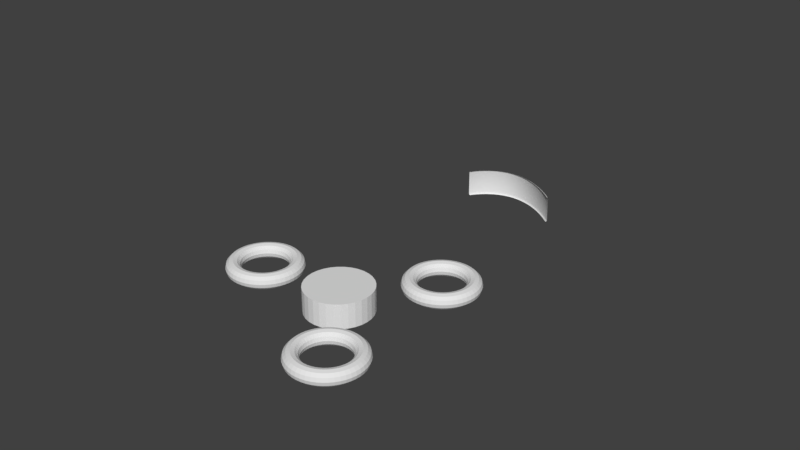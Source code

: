 # Source: FAGGOT_SPINNER.blend  (saved by Blender 2.78.0; exported with 4.5.12 LTS)
import bpy
from mathutils import Matrix  # noqa: F401  (used for matrix-valued properties, if any)

bpy.ops.wm.read_factory_settings(use_empty=True)
scene = bpy.context.scene
scene.name = 'Scene'

# ---- collections
col_collection_1 = bpy.data.collections.new('Collection 1'); scene.collection.children.link(col_collection_1)

# ---- world
world_world = bpy.data.worlds.new('World'); scene.world = world_world
world_world.color = (0.05088, 0.05088, 0.05088)
world_world.use_sun_shadow = False
world_world.sun_shadow_jitter_overblur = 0.0
world_world.cycles.sampling_method = 'MANUAL'

# ---- meshes
me_torus_001 = bpy.data.meshes.new('Torus.001')
me_torus_001.from_pydata([(1.25, 5.085, 0.1523), (1.217, 5.085, 0.2773), (1.125, 5.085, 0.3688), (1.0, 5.085, 0.4023), (0.875, 5.085, 0.3688), (0.7835, 5.085, 0.2773), (0.75, 5.085, 0.1523), (0.7835, 5.085, 0.02733), (0.875, 5.085, -0.06417), (1.0, 5.085, -0.09767), (1.125, 5.085, -0.06417), (1.217, 5.085, 0.02733), (1.239, 5.248, 0.1523), (1.206, 5.244, 0.2773), (1.115, 5.232, 0.3688), (0.9914, 5.215, 0.4023), (0.8675, 5.199, 0.3688), (0.7768, 5.187, 0.2773), (0.7436, 5.183, 0.1523), (0.7768, 5.187, 0.02733), (0.8675, 5.199, -0.06417), (0.9914, 5.215, -0.09767), (1.115, 5.232, -0.06417), (1.206, 5.244, 0.02733), (1.207, 5.408, 0.1523), (1.175, 5.4, 0.2773), (1.087, 5.376, 0.3688), (0.9659, 5.344, 0.4023), (0.8452, 5.311, 0.3688), (0.7568, 5.288, 0.2773), (0.7244, 5.279, 0.1523), (0.7568, 5.288, 0.02733), (0.8452, 5.311, -0.06417), (0.9659, 5.344, -0.09767), (1.087, 5.376, -0.06417), (1.175, 5.4, 0.02733), (1.155, 5.563, 0.1523), (1.124, 5.55, 0.2773), (1.039, 5.515, 0.3688), (0.9239, 5.467, 0.4023), (0.8084, 5.42, 0.3688), (0.7239, 5.385, 0.2773), (0.6929, 5.372, 0.1523), (0.7239, 5.385, 0.02733), (0.8084, 5.42, -0.06417), (0.9239, 5.467, -0.09767), (1.039, 5.515, -0.06417), (1.124, 5.55, 0.02733), (1.083, 5.71, 0.1523), (1.054, 5.693, 0.2773), (0.9743, 5.647, 0.3688), (0.866, 5.585, 0.4023), (0.7578, 5.522, 0.3688), (0.6785, 5.476, 0.2773), (0.6495, 5.46, 0.1523), (0.6785, 5.476, 0.02733), (0.7578, 5.522, -0.06417), (0.866, 5.585, -0.09767), (0.9743, 5.647, -0.06417), (1.054, 5.693, 0.02733), (0.9917, 5.846, 0.1523), (0.9651, 5.825, 0.2773), (0.8925, 5.77, 0.3688), (0.7934, 5.694, 0.4023), (0.6942, 5.617, 0.3688), (0.6216, 5.562, 0.2773), (0.595, 5.541, 0.1523), (0.6216, 5.562, 0.02733), (0.6942, 5.617, -0.06417), (0.7934, 5.694, -0.09767), (0.8925, 5.77, -0.06417), (0.9651, 5.825, 0.02733), (0.8839, 5.969, 0.1523), (0.8602, 5.945, 0.2773), (0.7955, 5.88, 0.3688), (0.7071, 5.792, 0.4023), (0.6187, 5.703, 0.3688), (0.554, 5.639, 0.2773), (0.5303, 5.615, 0.1523), (0.554, 5.639, 0.02733), (0.6187, 5.703, -0.06417), (0.7071, 5.792, -0.09767), (0.7955, 5.88, -0.06417), (0.8602, 5.945, 0.02733), (0.761, 6.076, 0.1523), (0.7406, 6.05, 0.2773), (0.6849, 5.977, 0.3688), (0.6088, 5.878, 0.4023), (0.5327, 5.779, 0.3688), (0.477, 5.706, 0.2773), (0.4566, 5.68, 0.1523), (0.477, 5.706, 0.02733), (0.5327, 5.779, -0.06417), (0.6088, 5.878, -0.09767), (0.6849, 5.977, -0.06417), (0.7406, 6.05, 0.02733), (0.625, 6.167, 0.1523), (0.6083, 6.138, 0.2773), (0.5625, 6.059, 0.3688), (0.5, 5.951, 0.4023), (0.4375, 5.843, 0.3688), (0.3917, 5.763, 0.2773), (0.375, 5.734, 0.1523), (0.3917, 5.763, 0.02733), (0.4375, 5.843, -0.06417), (0.5, 5.951, -0.09767), (0.5625, 6.059, -0.06417), (0.6083, 6.138, 0.02733), (0.4784, 6.24, 0.1523), (0.4655, 6.209, 0.2773), (0.4305, 6.124, 0.3688), (0.3827, 6.009, 0.4023), (0.3348, 5.893, 0.3688), (0.2998, 5.809, 0.2773), (0.287, 5.778, 0.1523), (0.2998, 5.809, 0.02733), (0.3348, 5.893, -0.06417), (0.3827, 6.009, -0.09767), (0.4305, 6.124, -0.06417), (0.4655, 6.209, 0.02733), (0.3235, 6.292, 0.1523), (0.3149, 6.26, 0.2773), (0.2912, 6.171, 0.3688), (0.2588, 6.051, 0.4023), (0.2265, 5.93, 0.3688), (0.2028, 5.842, 0.2773), (0.1941, 5.809, 0.1523), (0.2028, 5.842, 0.02733), (0.2265, 5.93, -0.06417), (0.2588, 6.051, -0.09767), (0.2912, 6.171, -0.06417), (0.3149, 6.26, 0.02733), (0.1632, 6.324, 0.1523), (0.1588, 6.291, 0.2773), (0.1468, 6.2, 0.3688), (0.1305, 6.076, 0.4023), (0.1142, 5.952, 0.3688), (0.1023, 5.862, 0.2773), (0.09789, 5.828, 0.1523), (0.1023, 5.862, 0.02733), (0.1142, 5.952, -0.06417), (0.1305, 6.076, -0.09767), (0.1468, 6.2, -0.06417), (0.1588, 6.291, 0.02733), (2.98e-07, 6.335, 0.1523), (3.576e-07, 6.301, 0.2773), (3.576e-07, 6.21, 0.3688), (3.278e-07, 6.085, 0.4023), (3.278e-07, 5.96, 0.3688), (2.98e-07, 5.868, 0.2773), (3.278e-07, 5.835, 0.1523), (2.98e-07, 5.868, 0.02733), (3.278e-07, 5.96, -0.06417), (3.278e-07, 6.085, -0.09767), (3.576e-07, 6.21, -0.06417), (3.576e-07, 6.301, 0.02733), (-0.1632, 6.324, 0.1523), (-0.1588, 6.291, 0.2773), (-0.1468, 6.2, 0.3688), (-0.1305, 6.076, 0.4023), (-0.1142, 5.952, 0.3688), (-0.1023, 5.862, 0.2773), (-0.09789, 5.828, 0.1523), (-0.1023, 5.862, 0.02733), (-0.1142, 5.952, -0.06417), (-0.1305, 6.076, -0.09767), (-0.1468, 6.2, -0.06417), (-0.1588, 6.291, 0.02733), (-0.3235, 6.292, 0.1523), (-0.3149, 6.26, 0.2773), (-0.2912, 6.171, 0.3688), (-0.2588, 6.051, 0.4023), (-0.2265, 5.93, 0.3688), (-0.2028, 5.842, 0.2773), (-0.1941, 5.809, 0.1523), (-0.2028, 5.842, 0.02733), (-0.2265, 5.93, -0.06417), (-0.2588, 6.051, -0.09767), (-0.2912, 6.171, -0.06417), (-0.3149, 6.26, 0.02733), (-0.4784, 6.24, 0.1523), (-0.4655, 6.209, 0.2773), (-0.4305, 6.124, 0.3688), (-0.3827, 6.009, 0.4023), (-0.3348, 5.893, 0.3688), (-0.2998, 5.809, 0.2773), (-0.287, 5.778, 0.1523), (-0.2998, 5.809, 0.02733), (-0.3348, 5.893, -0.06417), (-0.3827, 6.009, -0.09767), (-0.4305, 6.124, -0.06417), (-0.4655, 6.209, 0.02733), (-0.625, 6.167, 0.1523), (-0.6083, 6.138, 0.2773), (-0.5625, 6.059, 0.3688), (-0.5, 5.951, 0.4023), (-0.4375, 5.843, 0.3688), (-0.3917, 5.763, 0.2773), (-0.375, 5.734, 0.1523), (-0.3917, 5.763, 0.02733), (-0.4375, 5.843, -0.06417), (-0.5, 5.951, -0.09767), (-0.5625, 6.059, -0.06417), (-0.6083, 6.138, 0.02733), (-0.761, 6.076, 0.1523), (-0.7406, 6.05, 0.2773), (-0.6849, 5.977, 0.3688), (-0.6088, 5.878, 0.4023), (-0.5327, 5.779, 0.3688), (-0.477, 5.706, 0.2773), (-0.4566, 5.68, 0.1523), (-0.477, 5.706, 0.02733), (-0.5327, 5.779, -0.06417), (-0.6088, 5.878, -0.09767), (-0.6849, 5.977, -0.06417), (-0.7406, 6.05, 0.02733), (-0.8839, 5.969, 0.1523), (-0.8602, 5.945, 0.2773), (-0.7955, 5.88, 0.3688), (-0.7071, 5.792, 0.4023), (-0.6187, 5.703, 0.3688), (-0.554, 5.639, 0.2773), (-0.5303, 5.615, 0.1523), (-0.554, 5.639, 0.02733), (-0.6187, 5.703, -0.06417), (-0.7071, 5.792, -0.09767), (-0.7955, 5.88, -0.06417), (-0.8602, 5.945, 0.02733), (-0.9917, 5.846, 0.1523), (-0.9651, 5.825, 0.2773), (-0.8925, 5.77, 0.3688), (-0.7934, 5.694, 0.4023), (-0.6942, 5.617, 0.3688), (-0.6216, 5.562, 0.2773), (-0.595, 5.541, 0.1523), (-0.6216, 5.562, 0.02733), (-0.6942, 5.617, -0.06417), (-0.7934, 5.694, -0.09767), (-0.8925, 5.77, -0.06417), (-0.9651, 5.825, 0.02733), (-1.083, 5.71, 0.1523), (-1.054, 5.693, 0.2773), (-0.9743, 5.647, 0.3688), (-0.866, 5.585, 0.4023), (-0.7578, 5.522, 0.3688), (-0.6785, 5.476, 0.2773), (-0.6495, 5.46, 0.1523), (-0.6785, 5.476, 0.02733), (-0.7578, 5.522, -0.06417), (-0.866, 5.585, -0.09767), (-0.9743, 5.647, -0.06417), (-1.054, 5.693, 0.02733), (-1.155, 5.563, 0.1523), (-1.124, 5.55, 0.2773), (-1.039, 5.515, 0.3688), (-0.9239, 5.467, 0.4023), (-0.8084, 5.42, 0.3688), (-0.7239, 5.385, 0.2773), (-0.6929, 5.372, 0.1523), (-0.7239, 5.385, 0.02733), (-0.8084, 5.42, -0.06417), (-0.9239, 5.467, -0.09767), (-1.039, 5.515, -0.06417), (-1.124, 5.55, 0.02733), (-1.207, 5.408, 0.1523), (-1.175, 5.4, 0.2773), (-1.087, 5.376, 0.3688), (-0.9659, 5.344, 0.4023), (-0.8452, 5.311, 0.3688), (-0.7568, 5.288, 0.2773), (-0.7244, 5.279, 0.1523), (-0.7568, 5.288, 0.02733), (-0.8452, 5.311, -0.06417), (-0.9659, 5.344, -0.09767), (-1.087, 5.376, -0.06417), (-1.175, 5.4, 0.02733), (-1.239, 5.248, 0.1523), (-1.206, 5.244, 0.2773), (-1.115, 5.232, 0.3688), (-0.9914, 5.215, 0.4023), (-0.8675, 5.199, 0.3688), (-0.7768, 5.187, 0.2773), (-0.7436, 5.183, 0.1523), (-0.7768, 5.187, 0.02733), (-0.8675, 5.199, -0.06417), (-0.9914, 5.215, -0.09767), (-1.115, 5.232, -0.06417), (-1.206, 5.244, 0.02733), (-1.25, 5.085, 0.1523), (-1.217, 5.085, 0.2773), (-1.125, 5.085, 0.3688), (-1.0, 5.085, 0.4023), (-0.875, 5.085, 0.3688), (-0.7835, 5.085, 0.2773), (-0.75, 5.085, 0.1523), (-0.7835, 5.085, 0.02733), (-0.875, 5.085, -0.06417), (-1.0, 5.085, -0.09767), (-1.125, 5.085, -0.06417), (-1.217, 5.085, 0.02733), (-1.239, 4.922, 0.1523), (-1.206, 4.926, 0.2773), (-1.115, 4.938, 0.3688), (-0.9914, 4.954, 0.4023), (-0.8675, 4.971, 0.3688), (-0.7768, 4.982, 0.2773), (-0.7436, 4.987, 0.1523), (-0.7768, 4.982, 0.02733), (-0.8675, 4.971, -0.06417), (-0.9914, 4.954, -0.09767), (-1.115, 4.938, -0.06417), (-1.206, 4.926, 0.02733), (-1.207, 4.761, 0.1523), (-1.175, 4.77, 0.2773), (-1.087, 4.794, 0.3688), (-0.9659, 4.826, 0.4023), (-0.8452, 4.858, 0.3688), (-0.7568, 4.882, 0.2773), (-0.7244, 4.891, 0.1523), (-0.7568, 4.882, 0.02733), (-0.8452, 4.858, -0.06417), (-0.9659, 4.826, -0.09767), (-1.087, 4.794, -0.06417), (-1.175, 4.77, 0.02733), (-1.155, 4.606, 0.1523), (-1.124, 4.619, 0.2773), (-1.039, 4.654, 0.3688), (-0.9239, 4.702, 0.4023), (-0.8084, 4.75, 0.3688), (-0.7239, 4.785, 0.2773), (-0.6929, 4.798, 0.1523), (-0.7239, 4.785, 0.02733), (-0.8084, 4.75, -0.06417), (-0.9239, 4.702, -0.09767), (-1.039, 4.654, -0.06417), (-1.124, 4.619, 0.02733), (-1.083, 4.46, 0.1523), (-1.054, 4.476, 0.2773), (-0.9743, 4.522, 0.3688), (-0.866, 4.585, 0.4023), (-0.7578, 4.647, 0.3688), (-0.6785, 4.693, 0.2773), (-0.6495, 4.71, 0.1523), (-0.6785, 4.693, 0.02733), (-0.7578, 4.647, -0.06417), (-0.866, 4.585, -0.09767), (-0.9743, 4.522, -0.06417), (-1.054, 4.476, 0.02733), (-0.9917, 4.324, 0.1523), (-0.9651, 4.344, 0.2773), (-0.8925, 4.4, 0.3688), (-0.7934, 4.476, 0.4023), (-0.6942, 4.552, 0.3688), (-0.6216, 4.608, 0.2773), (-0.595, 4.628, 0.1523), (-0.6216, 4.608, 0.02733), (-0.6942, 4.552, -0.06417), (-0.7934, 4.476, -0.09767), (-0.8925, 4.4, -0.06417), (-0.9651, 4.344, 0.02733), (-0.8839, 4.201, 0.1523), (-0.8602, 4.225, 0.2773), (-0.7955, 4.289, 0.3688), (-0.7071, 4.378, 0.4023), (-0.6187, 4.466, 0.3688), (-0.554, 4.531, 0.2773), (-0.5303, 4.554, 0.1523), (-0.554, 4.531, 0.02733), (-0.6187, 4.466, -0.06417), (-0.7071, 4.378, -0.09767), (-0.7955, 4.289, -0.06417), (-0.8602, 4.225, 0.02733), (-0.761, 4.093, 0.1523), (-0.7406, 4.12, 0.2773), (-0.6849, 4.192, 0.3688), (-0.6088, 4.291, 0.4023), (-0.5327, 4.391, 0.3688), (-0.477, 4.463, 0.2773), (-0.4566, 4.49, 0.1523), (-0.477, 4.463, 0.02733), (-0.5327, 4.391, -0.06417), (-0.6088, 4.291, -0.09767), (-0.6849, 4.192, -0.06417), (-0.7406, 4.12, 0.02733), (-0.625, 4.002, 0.1523), (-0.6083, 4.031, 0.2773), (-0.5625, 4.11, 0.3688), (-0.5, 4.219, 0.4023), (-0.4375, 4.327, 0.3688), (-0.3917, 4.406, 0.2773), (-0.375, 4.435, 0.1523), (-0.3917, 4.406, 0.02733), (-0.4375, 4.327, -0.06417), (-0.5, 4.219, -0.09767), (-0.5625, 4.11, -0.06417), (-0.6083, 4.031, 0.02733), (-0.4784, 3.93, 0.1523), (-0.4655, 3.961, 0.2773), (-0.4305, 4.045, 0.3688), (-0.3827, 4.161, 0.4023), (-0.3348, 4.276, 0.3688), (-0.2998, 4.361, 0.2773), (-0.287, 4.392, 0.1523), (-0.2998, 4.361, 0.02733), (-0.3348, 4.276, -0.06417), (-0.3827, 4.161, -0.09767), (-0.4305, 4.045, -0.06417), (-0.4655, 3.961, 0.02733), (-0.3235, 3.877, 0.1523), (-0.3149, 3.91, 0.2773), (-0.2912, 3.998, 0.3688), (-0.2588, 4.119, 0.4023), (-0.2265, 4.24, 0.3688), (-0.2028, 4.328, 0.2773), (-0.1941, 4.36, 0.1523), (-0.2028, 4.328, 0.02733), (-0.2265, 4.24, -0.06417), (-0.2588, 4.119, -0.09767), (-0.2912, 3.998, -0.06417), (-0.3149, 3.91, 0.02733), (-0.1632, 3.845, 0.1523), (-0.1588, 3.879, 0.2773), (-0.1468, 3.969, 0.3688), (-0.1305, 4.093, 0.4023), (-0.1142, 4.217, 0.3688), (-0.1023, 4.308, 0.2773), (-0.09789, 4.341, 0.1523), (-0.1023, 4.308, 0.02733), (-0.1142, 4.217, -0.06417), (-0.1305, 4.093, -0.09767), (-0.1468, 3.969, -0.06417), (-0.1588, 3.879, 0.02733), (2.98e-07, 3.835, 0.1523), (3.576e-07, 3.868, 0.2773), (3.576e-07, 3.96, 0.3688), (3.278e-07, 4.085, 0.4023), (3.278e-07, 4.21, 0.3688), (2.98e-07, 4.301, 0.2773), (3.278e-07, 4.335, 0.1523), (2.98e-07, 4.301, 0.02733), (3.278e-07, 4.21, -0.06417), (3.278e-07, 4.085, -0.09767), (3.576e-07, 3.96, -0.06417), (3.576e-07, 3.868, 0.02733), (0.1632, 3.845, 0.1523), (0.1588, 3.879, 0.2773), (0.1468, 3.969, 0.3688), (0.1305, 4.093, 0.4023), (0.1142, 4.217, 0.3688), (0.1023, 4.308, 0.2773), (0.09789, 4.341, 0.1523), (0.1023, 4.308, 0.02733), (0.1142, 4.217, -0.06417), (0.1305, 4.093, -0.09767), (0.1468, 3.969, -0.06417), (0.1588, 3.879, 0.02733), (0.3235, 3.877, 0.1523), (0.3149, 3.91, 0.2773), (0.2912, 3.998, 0.3688), (0.2588, 4.119, 0.4023), (0.2265, 4.24, 0.3688), (0.2028, 4.328, 0.2773), (0.1941, 4.36, 0.1523), (0.2028, 4.328, 0.02733), (0.2265, 4.24, -0.06417), (0.2588, 4.119, -0.09767), (0.2912, 3.998, -0.06417), (0.3149, 3.91, 0.02733), (0.4784, 3.93, 0.1523), (0.4655, 3.961, 0.2773), (0.4305, 4.045, 0.3688), (0.3827, 4.161, 0.4023), (0.3348, 4.276, 0.3688), (0.2998, 4.361, 0.2773), (0.287, 4.392, 0.1523), (0.2998, 4.361, 0.02733), (0.3348, 4.276, -0.06417), (0.3827, 4.161, -0.09767), (0.4305, 4.045, -0.06417), (0.4655, 3.961, 0.02733), (0.625, 4.002, 0.1523), (0.6083, 4.031, 0.2773), (0.5625, 4.11, 0.3688), (0.5, 4.219, 0.4023), (0.4375, 4.327, 0.3688), (0.3917, 4.406, 0.2773), (0.375, 4.435, 0.1523), (0.3917, 4.406, 0.02733), (0.4375, 4.327, -0.06417), (0.5, 4.219, -0.09767), (0.5625, 4.11, -0.06417), (0.6083, 4.031, 0.02733), (0.761, 4.093, 0.1523), (0.7406, 4.12, 0.2773), (0.6849, 4.192, 0.3688), (0.6088, 4.291, 0.4023), (0.5327, 4.391, 0.3688), (0.477, 4.463, 0.2773), (0.4566, 4.49, 0.1523), (0.477, 4.463, 0.02733), (0.5327, 4.391, -0.06417), (0.6088, 4.291, -0.09767), (0.6849, 4.192, -0.06417), (0.7406, 4.12, 0.02733), (0.8839, 4.201, 0.1523), (0.8602, 4.225, 0.2773), (0.7955, 4.289, 0.3688), (0.7071, 4.378, 0.4023), (0.6187, 4.466, 0.3688), (0.554, 4.531, 0.2773), (0.5303, 4.554, 0.1523), (0.554, 4.531, 0.02733), (0.6187, 4.466, -0.06417), (0.7071, 4.378, -0.09767), (0.7955, 4.289, -0.06417), (0.8602, 4.225, 0.02733), (0.9917, 4.324, 0.1523), (0.9651, 4.344, 0.2773), (0.8925, 4.4, 0.3688), (0.7934, 4.476, 0.4023), (0.6942, 4.552, 0.3688), (0.6216, 4.608, 0.2773), (0.595, 4.628, 0.1523), (0.6216, 4.608, 0.02733), (0.6942, 4.552, -0.06417), (0.7934, 4.476, -0.09767), (0.8925, 4.4, -0.06417), (0.9651, 4.344, 0.02733), (1.083, 4.46, 0.1523), (1.054, 4.476, 0.2773), (0.9743, 4.522, 0.3688), (0.866, 4.585, 0.4023), (0.7578, 4.647, 0.3688), (0.6785, 4.693, 0.2773), (0.6495, 4.71, 0.1523), (0.6785, 4.693, 0.02733), (0.7578, 4.647, -0.06417), (0.866, 4.585, -0.09767), (0.9743, 4.522, -0.06417), (1.054, 4.476, 0.02733), (1.155, 4.606, 0.1523), (1.124, 4.619, 0.2773), (1.039, 4.654, 0.3688), (0.9239, 4.702, 0.4023), (0.8084, 4.75, 0.3688), (0.7239, 4.785, 0.2773), (0.6929, 4.798, 0.1523), (0.7239, 4.785, 0.02733), (0.8084, 4.75, -0.06417), (0.9239, 4.702, -0.09767), (1.039, 4.654, -0.06417), (1.124, 4.619, 0.02733), (1.207, 4.761, 0.1523), (1.175, 4.77, 0.2773), (1.087, 4.794, 0.3688), (0.9659, 4.826, 0.4023), (0.8452, 4.858, 0.3688), (0.7568, 4.882, 0.2773), (0.7244, 4.891, 0.1523), (0.7568, 4.882, 0.02733), (0.8452, 4.858, -0.06417), (0.9659, 4.826, -0.09767), (1.087, 4.794, -0.06417), (1.175, 4.77, 0.02733), (1.239, 4.922, 0.1523), (1.206, 4.926, 0.2773), (1.115, 4.938, 0.3688), (0.9914, 4.954, 0.4023), (0.8675, 4.971, 0.3688), (0.7768, 4.982, 0.2773), (0.7436, 4.987, 0.1523), (0.7768, 4.982, 0.02733), (0.8675, 4.971, -0.06417), (0.9914, 4.954, -0.09767), (1.115, 4.938, -0.06417), (1.206, 4.926, 0.02733), (-1.825, 3.587, -0.2391), (-1.825, 3.587, 0.5937), (-1.609, 3.566, -0.2391), (-1.609, 3.566, 0.5937), (-1.401, 3.503, -0.2391), (-1.401, 3.503, 0.5937), (-1.209, 3.4, -0.2391), (-1.209, 3.4, 0.5937), (-1.041, 3.262, -0.2391), (-1.041, 3.262, 0.5937), (-0.9027, 3.094, -0.2391), (-0.9027, 3.094, 0.5937), (-0.8002, 2.902, -0.2391), (-0.8002, 2.902, 0.5937), (-0.737, 2.694, -0.2391), (-0.737, 2.694, 0.5937), (-0.7157, 2.478, -0.2391), (-0.7157, 2.478, 0.5937), (-0.737, 2.261, -0.2391), (-0.737, 2.261, 0.5937), (-0.8002, 2.053, -0.2391), (-0.8002, 2.053, 0.5937), (-0.9027, 1.861, -0.2391), (-0.9027, 1.861, 0.5937), (-1.041, 1.693, -0.2391), (-1.041, 1.693, 0.5937), (-1.209, 1.555, -0.2391), (-1.209, 1.555, 0.5937), (-1.401, 1.452, -0.2391), (-1.401, 1.452, 0.5937), (-1.609, 1.389, -0.2391), (-1.609, 1.389, 0.5937), (-1.825, 1.368, -0.2391), (-1.825, 1.368, 0.5937), (-2.042, 1.389, -0.2391), (-2.042, 1.389, 0.5937), (-2.25, 1.452, -0.2391), (-2.25, 1.452, 0.5937), (-2.442, 1.555, -0.2391), (-2.442, 1.555, 0.5937), (-2.61, 1.693, -0.2391), (-2.61, 1.693, 0.5937), (-2.748, 1.861, -0.2391), (-2.748, 1.861, 0.5937), (-2.851, 2.053, -0.2391), (-2.851, 2.053, 0.5937), (-2.914, 2.261, -0.2391), (-2.914, 2.261, 0.5937), (-2.935, 2.478, -0.2391), (-2.935, 2.478, 0.5937), (-2.914, 2.694, -0.2391), (-2.914, 2.694, 0.5937), (-2.851, 2.902, -0.2391), (-2.851, 2.902, 0.5937), (-2.748, 3.094, -0.2391), (-2.748, 3.094, 0.5937), (-2.61, 3.262, -0.2391), (-2.61, 3.262, 0.5937), (-2.442, 3.4, -0.2391), (-2.442, 3.4, 0.5937), (-2.25, 3.503, -0.2391), (-2.25, 3.503, 0.5937), (-2.042, 3.566, -0.2391), (-2.042, 3.566, 0.5937), (1.25, 0.0, 0.1521), (1.217, 0.0, 0.2771), (1.125, 0.0, 0.3686), (1.0, 0.0, 0.4021), (0.875, 0.0, 0.3686), (0.7835, 0.0, 0.2771), (0.75, 0.0, 0.1521), (0.7835, 0.0, 0.02707), (0.875, 0.0, -0.06444), (1.0, 0.0, -0.09793), (1.125, 0.0, -0.06444), (1.217, 0.0, 0.02707), (1.239, 0.1632, 0.1521), (1.206, 0.1588, 0.2771), (1.115, 0.1468, 0.3686), (0.9914, 0.1305, 0.4021), (0.8675, 0.1142, 0.3686), (0.7768, 0.1023, 0.2771), (0.7436, 0.09789, 0.1521), (0.7768, 0.1023, 0.02707), (0.8675, 0.1142, -0.06444), (0.9914, 0.1305, -0.09793), (1.115, 0.1468, -0.06444), (1.206, 0.1588, 0.02707), (1.207, 0.3235, 0.1521), (1.175, 0.3149, 0.2771), (1.087, 0.2912, 0.3686), (0.9659, 0.2588, 0.4021), (0.8452, 0.2265, 0.3686), (0.7568, 0.2028, 0.2771), (0.7244, 0.1941, 0.1521), (0.7568, 0.2028, 0.02707), (0.8452, 0.2265, -0.06444), (0.9659, 0.2588, -0.09793), (1.087, 0.2912, -0.06444), (1.175, 0.3149, 0.02707), (1.155, 0.4784, 0.1521), (1.124, 0.4655, 0.2771), (1.039, 0.4305, 0.3686), (0.9239, 0.3827, 0.4021), (0.8084, 0.3348, 0.3686), (0.7239, 0.2998, 0.2771), (0.6929, 0.287, 0.1521), (0.7239, 0.2998, 0.02707), (0.8084, 0.3348, -0.06444), (0.9239, 0.3827, -0.09793), (1.039, 0.4305, -0.06444), (1.124, 0.4655, 0.02707), (1.083, 0.625, 0.1521), (1.054, 0.6083, 0.2771), (0.9743, 0.5625, 0.3686), (0.866, 0.5, 0.4021), (0.7578, 0.4375, 0.3686), (0.6785, 0.3917, 0.2771), (0.6495, 0.375, 0.1521), (0.6785, 0.3917, 0.02707), (0.7578, 0.4375, -0.06444), (0.866, 0.5, -0.09793), (0.9743, 0.5625, -0.06444), (1.054, 0.6083, 0.02707), (0.9917, 0.761, 0.1521), (0.9651, 0.7406, 0.2771), (0.8925, 0.6849, 0.3686), (0.7934, 0.6088, 0.4021), (0.6942, 0.5327, 0.3686), (0.6216, 0.477, 0.2771), (0.595, 0.4566, 0.1521), (0.6216, 0.477, 0.02707), (0.6942, 0.5327, -0.06444), (0.7934, 0.6088, -0.09793), (0.8925, 0.6849, -0.06444), (0.9651, 0.7406, 0.02707), (0.8839, 0.8839, 0.1521), (0.8602, 0.8602, 0.2771), (0.7955, 0.7955, 0.3686), (0.7071, 0.7071, 0.4021), (0.6187, 0.6187, 0.3686), (0.554, 0.554, 0.2771), (0.5303, 0.5303, 0.1521), (0.554, 0.554, 0.02707), (0.6187, 0.6187, -0.06444), (0.7071, 0.7071, -0.09793), (0.7955, 0.7955, -0.06444), (0.8602, 0.8602, 0.02707), (0.761, 0.9917, 0.1521), (0.7406, 0.9651, 0.2771), (0.6849, 0.8925, 0.3686), (0.6088, 0.7934, 0.4021), (0.5327, 0.6942, 0.3686), (0.477, 0.6216, 0.2771), (0.4566, 0.595, 0.1521), (0.477, 0.6216, 0.02707), (0.5327, 0.6942, -0.06444), (0.6088, 0.7934, -0.09793), (0.6849, 0.8925, -0.06444), (0.7406, 0.9651, 0.02707), (0.625, 1.083, 0.1521), (0.6083, 1.054, 0.2771), (0.5625, 0.9743, 0.3686), (0.5, 0.866, 0.4021), (0.4375, 0.7578, 0.3686), (0.3917, 0.6785, 0.2771), (0.375, 0.6495, 0.1521), (0.3917, 0.6785, 0.02707), (0.4375, 0.7578, -0.06444), (0.5, 0.866, -0.09793), (0.5625, 0.9743, -0.06444), (0.6083, 1.054, 0.02707), (0.4784, 1.155, 0.1521), (0.4655, 1.124, 0.2771), (0.4305, 1.039, 0.3686), (0.3827, 0.9239, 0.4021), (0.3348, 0.8084, 0.3686), (0.2998, 0.7239, 0.2771), (0.287, 0.6929, 0.1521), (0.2998, 0.7239, 0.02707), (0.3348, 0.8084, -0.06444), (0.3827, 0.9239, -0.09793), (0.4305, 1.039, -0.06444), (0.4655, 1.124, 0.02707), (0.3235, 1.207, 0.1521), (0.3149, 1.175, 0.2771), (0.2912, 1.087, 0.3686), (0.2588, 0.9659, 0.4021), (0.2265, 0.8452, 0.3686), (0.2028, 0.7568, 0.2771), (0.1941, 0.7244, 0.1521), (0.2028, 0.7568, 0.02707), (0.2265, 0.8452, -0.06444), (0.2588, 0.9659, -0.09793), (0.2912, 1.087, -0.06444), (0.3149, 1.175, 0.02707), (0.1632, 1.239, 0.1521), (0.1588, 1.206, 0.2771), (0.1468, 1.115, 0.3686), (0.1305, 0.9914, 0.4021), (0.1142, 0.8675, 0.3686), (0.1023, 0.7768, 0.2771), (0.09789, 0.7436, 0.1521), (0.1023, 0.7768, 0.02707), (0.1142, 0.8675, -0.06444), (0.1305, 0.9914, -0.09793), (0.1468, 1.115, -0.06444), (0.1588, 1.206, 0.02707), (5.96e-08, 1.25, 0.1521), (1.192e-07, 1.217, 0.2771), (1.192e-07, 1.125, 0.3686), (8.941e-08, 1.0, 0.4021), (8.941e-08, 0.875, 0.3686), (5.96e-08, 0.7835, 0.2771), (8.941e-08, 0.75, 0.1521), (5.96e-08, 0.7835, 0.02707), (8.941e-08, 0.875, -0.06444), (8.941e-08, 1.0, -0.09793), (1.192e-07, 1.125, -0.06444), (1.192e-07, 1.217, 0.02707), (-0.1632, 1.239, 0.1521), (-0.1588, 1.206, 0.2771), (-0.1468, 1.115, 0.3686), (-0.1305, 0.9914, 0.4021), (-0.1142, 0.8675, 0.3686), (-0.1023, 0.7768, 0.2771), (-0.09789, 0.7436, 0.1521), (-0.1023, 0.7768, 0.02707), (-0.1142, 0.8675, -0.06444), (-0.1305, 0.9914, -0.09793), (-0.1468, 1.115, -0.06444), (-0.1588, 1.206, 0.02707), (-0.3235, 1.207, 0.1521), (-0.3149, 1.175, 0.2771), (-0.2912, 1.087, 0.3686), (-0.2588, 0.9659, 0.4021), (-0.2265, 0.8452, 0.3686), (-0.2028, 0.7568, 0.2771), (-0.1941, 0.7244, 0.1521), (-0.2028, 0.7568, 0.02707), (-0.2265, 0.8452, -0.06444), (-0.2588, 0.9659, -0.09793), (-0.2912, 1.087, -0.06444), (-0.3149, 1.175, 0.02707), (-0.4784, 1.155, 0.1521), (-0.4655, 1.124, 0.2771), (-0.4305, 1.039, 0.3686), (-0.3827, 0.9239, 0.4021), (-0.3348, 0.8084, 0.3686), (-0.2998, 0.7239, 0.2771), (-0.287, 0.6929, 0.1521), (-0.2998, 0.7239, 0.02707), (-0.3348, 0.8084, -0.06444), (-0.3827, 0.9239, -0.09793), (-0.4305, 1.039, -0.06444), (-0.4655, 1.124, 0.02707), (-0.625, 1.083, 0.1521), (-0.6083, 1.054, 0.2771), (-0.5625, 0.9743, 0.3686), (-0.5, 0.866, 0.4021), (-0.4375, 0.7578, 0.3686), (-0.3917, 0.6785, 0.2771), (-0.375, 0.6495, 0.1521), (-0.3917, 0.6785, 0.02707), (-0.4375, 0.7578, -0.06444), (-0.5, 0.866, -0.09793), (-0.5625, 0.9743, -0.06444), (-0.6083, 1.054, 0.02707), (-0.761, 0.9917, 0.1521), (-0.7406, 0.9651, 0.2771), (-0.6849, 0.8925, 0.3686), (-0.6088, 0.7934, 0.4021), (-0.5327, 0.6942, 0.3686), (-0.477, 0.6216, 0.2771), (-0.4566, 0.595, 0.1521), (-0.477, 0.6216, 0.02707), (-0.5327, 0.6942, -0.06444), (-0.6088, 0.7934, -0.09793), (-0.6849, 0.8925, -0.06444), (-0.7406, 0.9651, 0.02707), (-0.8839, 0.8839, 0.1521), (-0.8602, 0.8602, 0.2771), (-0.7955, 0.7955, 0.3686), (-0.7071, 0.7071, 0.4021), (-0.6187, 0.6187, 0.3686), (-0.554, 0.554, 0.2771), (-0.5303, 0.5303, 0.1521), (-0.554, 0.554, 0.02707), (-0.6187, 0.6187, -0.06444), (-0.7071, 0.7071, -0.09793), (-0.7955, 0.7955, -0.06444), (-0.8602, 0.8602, 0.02707), (-0.9917, 0.761, 0.1521), (-0.9651, 0.7406, 0.2771), (-0.8925, 0.6849, 0.3686), (-0.7934, 0.6088, 0.4021), (-0.6942, 0.5327, 0.3686), (-0.6216, 0.477, 0.2771), (-0.595, 0.4566, 0.1521), (-0.6216, 0.477, 0.02707), (-0.6942, 0.5327, -0.06444), (-0.7934, 0.6088, -0.09793), (-0.8925, 0.6849, -0.06444), (-0.9651, 0.7406, 0.02707), (-1.083, 0.625, 0.1521), (-1.054, 0.6083, 0.2771), (-0.9743, 0.5625, 0.3686), (-0.866, 0.5, 0.4021), (-0.7578, 0.4375, 0.3686), (-0.6785, 0.3917, 0.2771), (-0.6495, 0.375, 0.1521), (-0.6785, 0.3917, 0.02707), (-0.7578, 0.4375, -0.06444), (-0.866, 0.5, -0.09793), (-0.9743, 0.5625, -0.06444), (-1.054, 0.6083, 0.02707), (-1.155, 0.4784, 0.1521), (-1.124, 0.4655, 0.2771), (-1.039, 0.4305, 0.3686), (-0.9239, 0.3827, 0.4021), (-0.8084, 0.3348, 0.3686), (-0.7239, 0.2998, 0.2771), (-0.6929, 0.287, 0.1521), (-0.7239, 0.2998, 0.02707), (-0.8084, 0.3348, -0.06444), (-0.9239, 0.3827, -0.09793), (-1.039, 0.4305, -0.06444), (-1.124, 0.4655, 0.02707), (-1.207, 0.3235, 0.1521), (-1.175, 0.3149, 0.2771), (-1.087, 0.2912, 0.3686), (-0.9659, 0.2588, 0.4021), (-0.8452, 0.2265, 0.3686), (-0.7568, 0.2028, 0.2771), (-0.7244, 0.1941, 0.1521), (-0.7568, 0.2028, 0.02707), (-0.8452, 0.2265, -0.06444), (-0.9659, 0.2588, -0.09793), (-1.087, 0.2912, -0.06444), (-1.175, 0.3149, 0.02707), (-1.239, 0.1632, 0.1521), (-1.206, 0.1588, 0.2771), (-1.115, 0.1468, 0.3686), (-0.9914, 0.1305, 0.4021), (-0.8675, 0.1142, 0.3686), (-0.7768, 0.1023, 0.2771), (-0.7436, 0.09789, 0.1521), (-0.7768, 0.1023, 0.02707), (-0.8675, 0.1142, -0.06444), (-0.9914, 0.1305, -0.09793), (-1.115, 0.1468, -0.06444), (-1.206, 0.1588, 0.02707), (-1.25, 1.093e-07, 0.1521), (-1.217, 1.064e-07, 0.2771), (-1.125, 9.835e-08, 0.3686), (-1.0, 8.742e-08, 0.4021), (-0.875, 7.649e-08, 0.3686), (-0.7835, 6.85e-08, 0.2771), (-0.75, 6.557e-08, 0.1521), (-0.7835, 6.85e-08, 0.02707), (-0.875, 7.649e-08, -0.06444), (-1.0, 8.742e-08, -0.09793), (-1.125, 9.835e-08, -0.06444), (-1.217, 1.064e-07, 0.02707), (-1.239, -0.1632, 0.1521), (-1.206, -0.1588, 0.2771), (-1.115, -0.1468, 0.3686), (-0.9914, -0.1305, 0.4021), (-0.8675, -0.1142, 0.3686), (-0.7768, -0.1023, 0.2771), (-0.7436, -0.09789, 0.1521), (-0.7768, -0.1023, 0.02707), (-0.8675, -0.1142, -0.06444), (-0.9914, -0.1305, -0.09793), (-1.115, -0.1468, -0.06444), (-1.206, -0.1588, 0.02707), (-1.207, -0.3235, 0.1521), (-1.175, -0.3149, 0.2771), (-1.087, -0.2912, 0.3686), (-0.9659, -0.2588, 0.4021), (-0.8452, -0.2265, 0.3686), (-0.7568, -0.2028, 0.2771), (-0.7244, -0.1941, 0.1521), (-0.7568, -0.2028, 0.02707), (-0.8452, -0.2265, -0.06444), (-0.9659, -0.2588, -0.09793), (-1.087, -0.2912, -0.06444), (-1.175, -0.3149, 0.02707), (-1.155, -0.4784, 0.1521), (-1.124, -0.4655, 0.2771), (-1.039, -0.4305, 0.3686), (-0.9239, -0.3827, 0.4021), (-0.8084, -0.3348, 0.3686), (-0.7239, -0.2998, 0.2771), (-0.6929, -0.287, 0.1521), (-0.7239, -0.2998, 0.02707), (-0.8084, -0.3348, -0.06444), (-0.9239, -0.3827, -0.09793), (-1.039, -0.4305, -0.06444), (-1.124, -0.4655, 0.02707), (-1.083, -0.625, 0.1521), (-1.054, -0.6083, 0.2771), (-0.9743, -0.5625, 0.3686), (-0.866, -0.5, 0.4021), (-0.7578, -0.4375, 0.3686), (-0.6785, -0.3917, 0.2771), (-0.6495, -0.375, 0.1521), (-0.6785, -0.3917, 0.02707), (-0.7578, -0.4375, -0.06444), (-0.866, -0.5, -0.09793), (-0.9743, -0.5625, -0.06444), (-1.054, -0.6083, 0.02707), (-0.9917, -0.761, 0.1521), (-0.9651, -0.7406, 0.2771), (-0.8925, -0.6849, 0.3686), (-0.7934, -0.6088, 0.4021), (-0.6942, -0.5327, 0.3686), (-0.6216, -0.477, 0.2771), (-0.595, -0.4566, 0.1521), (-0.6216, -0.477, 0.02707), (-0.6942, -0.5327, -0.06444), (-0.7934, -0.6088, -0.09793), (-0.8925, -0.6849, -0.06444), (-0.9651, -0.7406, 0.02707), (-0.8839, -0.8839, 0.1521), (-0.8602, -0.8602, 0.2771), (-0.7955, -0.7955, 0.3686), (-0.7071, -0.7071, 0.4021), (-0.6187, -0.6187, 0.3686), (-0.554, -0.554, 0.2771), (-0.5303, -0.5303, 0.1521), (-0.554, -0.554, 0.02707), (-0.6187, -0.6187, -0.06444), (-0.7071, -0.7071, -0.09793), (-0.7955, -0.7955, -0.06444), (-0.8602, -0.8602, 0.02707), (-0.761, -0.9917, 0.1521), (-0.7406, -0.9651, 0.2771), (-0.6849, -0.8925, 0.3686), (-0.6088, -0.7934, 0.4021), (-0.5327, -0.6942, 0.3686), (-0.477, -0.6216, 0.2771), (-0.4566, -0.595, 0.1521), (-0.477, -0.6216, 0.02707), (-0.5327, -0.6942, -0.06444), (-0.6088, -0.7934, -0.09793), (-0.6849, -0.8925, -0.06444), (-0.7406, -0.9651, 0.02707), (-0.625, -1.083, 0.1521), (-0.6083, -1.054, 0.2771), (-0.5625, -0.9743, 0.3686), (-0.5, -0.866, 0.4021), (-0.4375, -0.7578, 0.3686), (-0.3917, -0.6785, 0.2771), (-0.375, -0.6495, 0.1521), (-0.3917, -0.6785, 0.02707), (-0.4375, -0.7578, -0.06444), (-0.5, -0.866, -0.09793), (-0.5625, -0.9743, -0.06444), (-0.6083, -1.054, 0.02707), (-0.4784, -1.155, 0.1521), (-0.4655, -1.124, 0.2771), (-0.4305, -1.039, 0.3686), (-0.3827, -0.9239, 0.4021), (-0.3348, -0.8084, 0.3686), (-0.2998, -0.7239, 0.2771), (-0.287, -0.6929, 0.1521), (-0.2998, -0.7239, 0.02707), (-0.3348, -0.8084, -0.06444), (-0.3827, -0.9239, -0.09793), (-0.4305, -1.039, -0.06444), (-0.4655, -1.124, 0.02707), (-0.3235, -1.207, 0.1521), (-0.3149, -1.175, 0.2771), (-0.2912, -1.087, 0.3686), (-0.2588, -0.9659, 0.4021), (-0.2265, -0.8452, 0.3686), (-0.2028, -0.7568, 0.2771), (-0.1941, -0.7244, 0.1521), (-0.2028, -0.7568, 0.02707), (-0.2265, -0.8452, -0.06444), (-0.2588, -0.9659, -0.09793), (-0.2912, -1.087, -0.06444), (-0.3149, -1.175, 0.02707), (-0.1632, -1.239, 0.1521), (-0.1588, -1.206, 0.2771), (-0.1468, -1.115, 0.3686), (-0.1305, -0.9914, 0.4021), (-0.1142, -0.8675, 0.3686), (-0.1023, -0.7768, 0.2771), (-0.0979, -0.7436, 0.1521), (-0.1023, -0.7768, 0.02707), (-0.1142, -0.8675, -0.06444), (-0.1305, -0.9914, -0.09793), (-0.1468, -1.115, -0.06444), (-0.1588, -1.206, 0.02707), (5.96e-08, -1.25, 0.1521), (1.192e-07, -1.217, 0.2771), (1.192e-07, -1.125, 0.3686), (8.941e-08, -1.0, 0.4021), (8.941e-08, -0.875, 0.3686), (5.96e-08, -0.7835, 0.2771), (8.941e-08, -0.75, 0.1521), (5.96e-08, -0.7835, 0.02707), (8.941e-08, -0.875, -0.06444), (8.941e-08, -1.0, -0.09793), (1.192e-07, -1.125, -0.06444), (1.192e-07, -1.217, 0.02707), (0.1632, -1.239, 0.1521), (0.1588, -1.206, 0.2771), (0.1468, -1.115, 0.3686), (0.1305, -0.9914, 0.4021), (0.1142, -0.8675, 0.3686), (0.1023, -0.7768, 0.2771), (0.09789, -0.7436, 0.1521), (0.1023, -0.7768, 0.02707), (0.1142, -0.8675, -0.06444), (0.1305, -0.9914, -0.09793), (0.1468, -1.115, -0.06444), (0.1588, -1.206, 0.02707), (0.3235, -1.207, 0.1521), (0.3149, -1.175, 0.2771), (0.2912, -1.087, 0.3686), (0.2588, -0.9659, 0.4021), (0.2265, -0.8452, 0.3686), (0.2028, -0.7568, 0.2771), (0.1941, -0.7244, 0.1521), (0.2028, -0.7568, 0.02707), (0.2265, -0.8452, -0.06444), (0.2588, -0.9659, -0.09793), (0.2912, -1.087, -0.06444), (0.3149, -1.175, 0.02707), (0.4784, -1.155, 0.1521), (0.4655, -1.124, 0.2771), (0.4305, -1.039, 0.3686), (0.3827, -0.9239, 0.4021), (0.3348, -0.8084, 0.3686), (0.2998, -0.7239, 0.2771), (0.287, -0.6929, 0.1521), (0.2998, -0.7239, 0.02707), (0.3348, -0.8084, -0.06444), (0.3827, -0.9239, -0.09793), (0.4305, -1.039, -0.06444), (0.4655, -1.124, 0.02707), (0.625, -1.083, 0.1521), (0.6083, -1.054, 0.2771), (0.5625, -0.9743, 0.3686), (0.5, -0.866, 0.4021), (0.4375, -0.7578, 0.3686), (0.3917, -0.6785, 0.2771), (0.375, -0.6495, 0.1521), (0.3917, -0.6785, 0.02707), (0.4375, -0.7578, -0.06444), (0.5, -0.866, -0.09793), (0.5625, -0.9743, -0.06444), (0.6083, -1.054, 0.02707), (0.761, -0.9917, 0.1521), (0.7406, -0.9651, 0.2771), (0.6849, -0.8925, 0.3686), (0.6088, -0.7934, 0.4021), (0.5327, -0.6942, 0.3686), (0.477, -0.6216, 0.2771), (0.4566, -0.595, 0.1521), (0.477, -0.6216, 0.02707), (0.5327, -0.6942, -0.06444), (0.6088, -0.7934, -0.09793), (0.6849, -0.8925, -0.06444), (0.7406, -0.9651, 0.02707), (0.8839, -0.8839, 0.1521), (0.8602, -0.8602, 0.2771), (0.7955, -0.7955, 0.3686), (0.7071, -0.7071, 0.4021), (0.6187, -0.6187, 0.3686), (0.554, -0.554, 0.2771), (0.5303, -0.5303, 0.1521), (0.554, -0.554, 0.02707), (0.6187, -0.6187, -0.06444), (0.7071, -0.7071, -0.09793), (0.7955, -0.7955, -0.06444), (0.8602, -0.8602, 0.02707), (0.9917, -0.761, 0.1521), (0.9651, -0.7406, 0.2771), (0.8925, -0.6849, 0.3686), (0.7934, -0.6088, 0.4021), (0.6942, -0.5327, 0.3686), (0.6216, -0.477, 0.2771), (0.595, -0.4566, 0.1521), (0.6216, -0.477, 0.02707), (0.6942, -0.5327, -0.06444), (0.7934, -0.6088, -0.09793), (0.8925, -0.6849, -0.06444), (0.9651, -0.7406, 0.02707), (1.083, -0.625, 0.1521), (1.054, -0.6083, 0.2771), (0.9743, -0.5625, 0.3686), (0.866, -0.5, 0.4021), (0.7578, -0.4375, 0.3686), (0.6785, -0.3917, 0.2771), (0.6495, -0.375, 0.1521), (0.6785, -0.3917, 0.02707), (0.7578, -0.4375, -0.06444), (0.866, -0.5, -0.09793), (0.9743, -0.5625, -0.06444), (1.054, -0.6083, 0.02707), (1.155, -0.4784, 0.1521), (1.124, -0.4655, 0.2771), (1.039, -0.4305, 0.3686), (0.9239, -0.3827, 0.4021), (0.8084, -0.3348, 0.3686), (0.7239, -0.2998, 0.2771), (0.6929, -0.287, 0.1521), (0.7239, -0.2998, 0.02707), (0.8084, -0.3348, -0.06444), (0.9239, -0.3827, -0.09793), (1.039, -0.4305, -0.06444), (1.124, -0.4655, 0.02707), (1.207, -0.3235, 0.1521), (1.175, -0.3149, 0.2771), (1.087, -0.2912, 0.3686), (0.9659, -0.2588, 0.4021), (0.8452, -0.2265, 0.3686), (0.7568, -0.2028, 0.2771), (0.7244, -0.1941, 0.1521), (0.7568, -0.2028, 0.02707), (0.8452, -0.2265, -0.06444), (0.9659, -0.2588, -0.09793), (1.087, -0.2912, -0.06444), (1.175, -0.3149, 0.02707), (1.239, -0.1632, 0.1521), (1.206, -0.1588, 0.2771), (1.115, -0.1468, 0.3686), (0.9914, -0.1305, 0.4021), (0.8675, -0.1142, 0.3686), (0.7768, -0.1023, 0.2771), (0.7436, -0.09789, 0.1521), (0.7768, -0.1023, 0.02707), (0.8675, -0.1142, -0.06444), (0.9914, -0.1305, -0.09793), (1.115, -0.1468, -0.06444), (1.206, -0.1588, 0.02707), (-3.692, 2.476, 0.1619), (-3.726, 2.476, 0.2869), (-3.817, 2.476, 0.3784), (-3.942, 2.476, 0.4119), (-4.067, 2.476, 0.3784), (-4.159, 2.476, 0.2869), (-4.192, 2.476, 0.1619), (-4.159, 2.476, 0.03685), (-4.067, 2.476, -0.05465), (-3.942, 2.476, -0.08814), (-3.817, 2.476, -0.05465), (-3.726, 2.476, 0.03685), (-3.703, 2.639, 0.1619), (-3.736, 2.635, 0.2869), (-3.827, 2.623, 0.3784), (-3.951, 2.607, 0.4119), (-4.075, 2.591, 0.3784), (-4.166, 2.579, 0.2869), (-4.199, 2.574, 0.1619), (-4.166, 2.579, 0.03685), (-4.075, 2.591, -0.05465), (-3.951, 2.607, -0.08814), (-3.827, 2.623, -0.05465), (-3.736, 2.635, 0.03685), (-3.735, 2.8, 0.1619), (-3.767, 2.791, 0.2869), (-3.856, 2.767, 0.3784), (-3.976, 2.735, 0.4119), (-4.097, 2.703, 0.3784), (-4.186, 2.679, 0.2869), (-4.218, 2.67, 0.1619), (-4.186, 2.679, 0.03685), (-4.097, 2.703, -0.05465), (-3.976, 2.735, -0.08814), (-3.856, 2.767, -0.05465), (-3.767, 2.791, 0.03685), (-3.788, 2.955, 0.1619), (-3.819, 2.942, 0.2869), (-3.903, 2.907, 0.3784), (-4.019, 2.859, 0.4119), (-4.134, 2.811, 0.3784), (-4.219, 2.776, 0.2869), (-4.25, 2.763, 0.1619), (-4.219, 2.776, 0.03685), (-4.134, 2.811, -0.05465), (-4.019, 2.859, -0.08814), (-3.903, 2.907, -0.05465), (-3.819, 2.942, 0.03685), (-3.86, 3.101, 0.1619), (-3.889, 3.085, 0.2869), (-3.968, 3.039, 0.3784), (-4.076, 2.976, 0.4119), (-4.185, 2.914, 0.3784), (-4.264, 2.868, 0.2869), (-4.293, 2.851, 0.1619), (-4.264, 2.868, 0.03685), (-4.185, 2.914, -0.05465), (-4.076, 2.976, -0.08814), (-3.968, 3.039, -0.05465), (-3.889, 3.085, 0.03685), (-3.951, 3.237, 0.1619), (-3.977, 3.217, 0.2869), (-4.05, 3.161, 0.3784), (-4.149, 3.085, 0.4119), (-4.248, 3.009, 0.3784), (-4.321, 2.953, 0.2869), (-4.347, 2.933, 0.1619), (-4.321, 2.953, 0.03685), (-4.248, 3.009, -0.05465), (-4.149, 3.085, -0.08814), (-4.05, 3.161, -0.05465), (-3.977, 3.217, 0.03685), (-4.059, 3.36, 0.1619), (-4.082, 3.337, 0.2869), (-4.147, 3.272, 0.3784), (-4.235, 3.183, 0.4119), (-4.324, 3.095, 0.3784), (-4.388, 3.03, 0.2869), (-4.412, 3.007, 0.1619), (-4.388, 3.03, 0.03685), (-4.324, 3.095, -0.05465), (-4.235, 3.183, -0.08814), (-4.147, 3.272, -0.05465), (-4.082, 3.337, 0.03685), (-4.181, 3.468, 0.1619), (-4.202, 3.441, 0.2869), (-4.258, 3.369, 0.3784), (-4.334, 3.27, 0.4119), (-4.41, 3.171, 0.3784), (-4.465, 3.098, 0.2869), (-4.486, 3.071, 0.1619), (-4.465, 3.098, 0.03685), (-4.41, 3.171, -0.05465), (-4.334, 3.27, -0.08814), (-4.258, 3.369, -0.05465), (-4.202, 3.441, 0.03685), (-4.317, 3.559, 0.1619), (-4.334, 3.53, 0.2869), (-4.38, 3.451, 0.3784), (-4.442, 3.342, 0.4119), (-4.505, 3.234, 0.3784), (-4.551, 3.155, 0.2869), (-4.567, 3.126, 0.1619), (-4.551, 3.155, 0.03685), (-4.505, 3.234, -0.05465), (-4.442, 3.342, -0.08814), (-4.38, 3.451, -0.05465), (-4.334, 3.53, 0.03685), (-4.464, 3.631, 0.1619), (-4.477, 3.6, 0.2869), (-4.512, 3.516, 0.3784), (-4.56, 3.4, 0.4119), (-4.608, 3.285, 0.3784), (-4.643, 3.2, 0.2869), (-4.655, 3.169, 0.1619), (-4.643, 3.2, 0.03686), (-4.608, 3.285, -0.05465), (-4.56, 3.4, -0.08814), (-4.512, 3.516, -0.05465), (-4.477, 3.6, 0.03686), (-4.619, 3.684, 0.1619), (-4.628, 3.651, 0.2869), (-4.651, 3.563, 0.3784), (-4.684, 3.442, 0.4119), (-4.716, 3.322, 0.3784), (-4.74, 3.233, 0.2869), (-4.748, 3.201, 0.1619), (-4.74, 3.233, 0.03685), (-4.716, 3.322, -0.05465), (-4.684, 3.442, -0.08814), (-4.651, 3.563, -0.05465), (-4.628, 3.651, 0.03685), (-4.779, 3.716, 0.1619), (-4.784, 3.682, 0.2869), (-4.796, 3.592, 0.3784), (-4.812, 3.468, 0.4119), (-4.828, 3.344, 0.3784), (-4.84, 3.253, 0.2869), (-4.845, 3.22, 0.1619), (-4.84, 3.253, 0.03685), (-4.828, 3.344, -0.05465), (-4.812, 3.468, -0.08814), (-4.796, 3.592, -0.05465), (-4.784, 3.682, 0.03685), (-4.942, 3.726, 0.1619), (-4.942, 3.693, 0.2869), (-4.942, 3.601, 0.3784), (-4.942, 3.476, 0.4119), (-4.942, 3.351, 0.3784), (-4.942, 3.26, 0.2869), (-4.942, 3.226, 0.1619), (-4.942, 3.26, 0.03685), (-4.942, 3.351, -0.05465), (-4.942, 3.476, -0.08814), (-4.942, 3.601, -0.05465), (-4.942, 3.693, 0.03685), (-5.106, 3.716, 0.1619), (-5.101, 3.682, 0.2869), (-5.089, 3.592, 0.3784), (-5.073, 3.468, 0.4119), (-5.057, 3.344, 0.3784), (-5.045, 3.253, 0.2869), (-5.04, 3.22, 0.1619), (-5.045, 3.253, 0.03685), (-5.057, 3.344, -0.05465), (-5.073, 3.468, -0.08814), (-5.089, 3.592, -0.05465), (-5.101, 3.682, 0.03685), (-5.266, 3.684, 0.1619), (-5.257, 3.651, 0.2869), (-5.234, 3.563, 0.3784), (-5.201, 3.442, 0.4119), (-5.169, 3.322, 0.3784), (-5.145, 3.233, 0.2869), (-5.137, 3.201, 0.1619), (-5.145, 3.233, 0.03685), (-5.169, 3.322, -0.05465), (-5.201, 3.442, -0.08814), (-5.234, 3.563, -0.05465), (-5.257, 3.651, 0.03685), (-5.421, 3.631, 0.1619), (-5.408, 3.6, 0.2869), (-5.373, 3.516, 0.3784), (-5.325, 3.4, 0.4119), (-5.277, 3.285, 0.3784), (-5.242, 3.2, 0.2869), (-5.229, 3.169, 0.1619), (-5.242, 3.2, 0.03685), (-5.277, 3.285, -0.05465), (-5.325, 3.4, -0.08814), (-5.373, 3.516, -0.05465), (-5.408, 3.6, 0.03685), (-5.567, 3.559, 0.1619), (-5.551, 3.53, 0.2869), (-5.505, 3.451, 0.3784), (-5.442, 3.342, 0.4119), (-5.38, 3.234, 0.3784), (-5.334, 3.155, 0.2869), (-5.317, 3.126, 0.1619), (-5.334, 3.155, 0.03685), (-5.38, 3.234, -0.05465), (-5.442, 3.342, -0.08814), (-5.505, 3.451, -0.05465), (-5.551, 3.53, 0.03685), (-5.703, 3.468, 0.1619), (-5.683, 3.441, 0.2869), (-5.627, 3.369, 0.3784), (-5.551, 3.27, 0.4119), (-5.475, 3.171, 0.3784), (-5.419, 3.098, 0.2869), (-5.399, 3.071, 0.1619), (-5.419, 3.098, 0.03685), (-5.475, 3.171, -0.05465), (-5.551, 3.27, -0.08814), (-5.627, 3.369, -0.05465), (-5.683, 3.441, 0.03685), (-5.826, 3.36, 0.1619), (-5.803, 3.337, 0.2869), (-5.738, 3.272, 0.3784), (-5.65, 3.183, 0.4119), (-5.561, 3.095, 0.3784), (-5.496, 3.03, 0.2869), (-5.473, 3.007, 0.1619), (-5.496, 3.03, 0.03685), (-5.561, 3.095, -0.05465), (-5.65, 3.183, -0.08814), (-5.738, 3.272, -0.05465), (-5.803, 3.337, 0.03685), (-5.934, 3.237, 0.1619), (-5.908, 3.217, 0.2869), (-5.835, 3.161, 0.3784), (-5.736, 3.085, 0.4119), (-5.637, 3.009, 0.3784), (-5.564, 2.953, 0.2869), (-5.537, 2.933, 0.1619), (-5.564, 2.953, 0.03685), (-5.637, 3.009, -0.05465), (-5.736, 3.085, -0.08814), (-5.835, 3.161, -0.05465), (-5.908, 3.217, 0.03685), (-6.025, 3.101, 0.1619), (-5.996, 3.085, 0.2869), (-5.917, 3.039, 0.3784), (-5.808, 2.976, 0.4119), (-5.7, 2.914, 0.3784), (-5.621, 2.868, 0.2869), (-5.592, 2.851, 0.1619), (-5.621, 2.868, 0.03685), (-5.7, 2.914, -0.05465), (-5.808, 2.976, -0.08814), (-5.917, 3.039, -0.05465), (-5.996, 3.085, 0.03685), (-6.097, 2.955, 0.1619), (-6.066, 2.942, 0.2869), (-5.982, 2.907, 0.3784), (-5.866, 2.859, 0.4119), (-5.751, 2.811, 0.3784), (-5.666, 2.776, 0.2869), (-5.635, 2.763, 0.1619), (-5.666, 2.776, 0.03686), (-5.751, 2.811, -0.05465), (-5.866, 2.859, -0.08814), (-5.982, 2.907, -0.05465), (-6.066, 2.942, 0.03686), (-6.15, 2.8, 0.1619), (-6.117, 2.791, 0.2869), (-6.029, 2.767, 0.3784), (-5.908, 2.735, 0.4119), (-5.788, 2.703, 0.3784), (-5.699, 2.679, 0.2869), (-5.667, 2.67, 0.1619), (-5.699, 2.679, 0.03685), (-5.788, 2.703, -0.05465), (-5.908, 2.735, -0.08814), (-6.029, 2.767, -0.05465), (-6.117, 2.791, 0.03685), (-6.182, 2.639, 0.1619), (-6.149, 2.635, 0.2869), (-6.058, 2.623, 0.3784), (-5.934, 2.607, 0.4119), (-5.81, 2.591, 0.3784), (-5.719, 2.579, 0.2869), (-5.686, 2.574, 0.1619), (-5.719, 2.579, 0.03685), (-5.81, 2.591, -0.05465), (-5.934, 2.607, -0.08814), (-6.058, 2.623, -0.05465), (-6.149, 2.635, 0.03685), (-6.192, 2.476, 0.1619), (-6.159, 2.476, 0.2869), (-6.067, 2.476, 0.3784), (-5.942, 2.476, 0.4119), (-5.817, 2.476, 0.3784), (-5.726, 2.476, 0.2869), (-5.692, 2.476, 0.1619), (-5.726, 2.476, 0.03685), (-5.817, 2.476, -0.05465), (-5.942, 2.476, -0.08814), (-6.067, 2.476, -0.05465), (-6.159, 2.476, 0.03685), (-6.182, 2.313, 0.1619), (-6.149, 2.318, 0.2869), (-6.058, 2.329, 0.3784), (-5.934, 2.346, 0.4119), (-5.81, 2.362, 0.3784), (-5.719, 2.374, 0.2869), (-5.686, 2.378, 0.1619), (-5.719, 2.374, 0.03685), (-5.81, 2.362, -0.05465), (-5.934, 2.346, -0.08814), (-6.058, 2.329, -0.05465), (-6.149, 2.318, 0.03685), (-6.15, 2.153, 0.1619), (-6.117, 2.161, 0.2869), (-6.029, 2.185, 0.3784), (-5.908, 2.217, 0.4119), (-5.788, 2.25, 0.3784), (-5.699, 2.274, 0.2869), (-5.667, 2.282, 0.1619), (-5.699, 2.274, 0.03685), (-5.788, 2.25, -0.05465), (-5.908, 2.217, -0.08814), (-6.029, 2.185, -0.05465), (-6.117, 2.161, 0.03685), (-6.097, 1.998, 0.1619), (-6.066, 2.011, 0.2869), (-5.982, 2.046, 0.3784), (-5.866, 2.094, 0.4119), (-5.751, 2.141, 0.3784), (-5.666, 2.176, 0.2869), (-5.635, 2.189, 0.1619), (-5.666, 2.176, 0.03685), (-5.751, 2.141, -0.05465), (-5.866, 2.094, -0.08814), (-5.982, 2.046, -0.05465), (-6.066, 2.011, 0.03685), (-6.025, 1.851, 0.1619), (-5.996, 1.868, 0.2869), (-5.917, 1.914, 0.3784), (-5.808, 1.976, 0.4119), (-5.7, 2.039, 0.3784), (-5.621, 2.085, 0.2869), (-5.592, 2.101, 0.1619), (-5.621, 2.085, 0.03685), (-5.7, 2.039, -0.05465), (-5.808, 1.976, -0.08814), (-5.917, 1.914, -0.05465), (-5.996, 1.868, 0.03685), (-5.934, 1.715, 0.1619), (-5.908, 1.736, 0.2869), (-5.835, 1.791, 0.3784), (-5.736, 1.868, 0.4119), (-5.637, 1.944, 0.3784), (-5.564, 1.999, 0.2869), (-5.537, 2.02, 0.1619), (-5.564, 1.999, 0.03685), (-5.637, 1.944, -0.05465), (-5.736, 1.868, -0.08814), (-5.835, 1.791, -0.05465), (-5.908, 1.736, 0.03685), (-5.826, 1.592, 0.1619), (-5.803, 1.616, 0.2869), (-5.738, 1.681, 0.3784), (-5.65, 1.769, 0.4119), (-5.561, 1.858, 0.3784), (-5.496, 1.922, 0.2869), (-5.473, 1.946, 0.1619), (-5.496, 1.922, 0.03685), (-5.561, 1.858, -0.05465), (-5.65, 1.769, -0.08814), (-5.738, 1.681, -0.05465), (-5.803, 1.616, 0.03685), (-5.703, 1.485, 0.1619), (-5.683, 1.511, 0.2869), (-5.627, 1.584, 0.3784), (-5.551, 1.683, 0.4119), (-5.475, 1.782, 0.3784), (-5.419, 1.855, 0.2869), (-5.399, 1.881, 0.1619), (-5.419, 1.855, 0.03685), (-5.475, 1.782, -0.05465), (-5.551, 1.683, -0.08814), (-5.627, 1.584, -0.05465), (-5.683, 1.511, 0.03685), (-5.567, 1.394, 0.1619), (-5.551, 1.423, 0.2869), (-5.505, 1.502, 0.3784), (-5.442, 1.61, 0.4119), (-5.38, 1.719, 0.3784), (-5.334, 1.798, 0.2869), (-5.317, 1.827, 0.1619), (-5.334, 1.798, 0.03685), (-5.38, 1.719, -0.05465), (-5.442, 1.61, -0.08814), (-5.505, 1.502, -0.05465), (-5.551, 1.423, 0.03685), (-5.421, 1.321, 0.1619), (-5.408, 1.352, 0.2869), (-5.373, 1.437, 0.3784), (-5.325, 1.552, 0.4119), (-5.277, 1.668, 0.3784), (-5.242, 1.752, 0.2869), (-5.229, 1.783, 0.1619), (-5.242, 1.752, 0.03685), (-5.277, 1.668, -0.05465), (-5.325, 1.552, -0.08814), (-5.373, 1.437, -0.05465), (-5.408, 1.352, 0.03685), (-5.266, 1.269, 0.1619), (-5.257, 1.301, 0.2869), (-5.234, 1.39, 0.3784), (-5.201, 1.51, 0.4119), (-5.169, 1.631, 0.3784), (-5.145, 1.72, 0.2869), (-5.137, 1.752, 0.1619), (-5.145, 1.72, 0.03685), (-5.169, 1.631, -0.05465), (-5.201, 1.51, -0.08814), (-5.234, 1.39, -0.05465), (-5.257, 1.301, 0.03685), (-5.106, 1.237, 0.1619), (-5.101, 1.27, 0.2869), (-5.089, 1.361, 0.3784), (-5.073, 1.485, 0.4119), (-5.057, 1.609, 0.3784), (-5.045, 1.7, 0.2869), (-5.04, 1.733, 0.1619), (-5.045, 1.7, 0.03685), (-5.057, 1.609, -0.05465), (-5.073, 1.485, -0.08814), (-5.089, 1.361, -0.05465), (-5.101, 1.27, 0.03685), (-4.942, 1.226, 0.1619), (-4.942, 1.26, 0.2869), (-4.942, 1.351, 0.3784), (-4.942, 1.476, 0.4119), (-4.942, 1.601, 0.3784), (-4.942, 1.693, 0.2869), (-4.942, 1.726, 0.1619), (-4.942, 1.693, 0.03685), (-4.942, 1.601, -0.05465), (-4.942, 1.476, -0.08814), (-4.942, 1.351, -0.05465), (-4.942, 1.26, 0.03685), (-4.779, 1.237, 0.1619), (-4.784, 1.27, 0.2869), (-4.796, 1.361, 0.3784), (-4.812, 1.485, 0.4119), (-4.828, 1.609, 0.3784), (-4.84, 1.7, 0.2869), (-4.845, 1.733, 0.1619), (-4.84, 1.7, 0.03685), (-4.828, 1.609, -0.05465), (-4.812, 1.485, -0.08814), (-4.796, 1.361, -0.05465), (-4.784, 1.27, 0.03685), (-4.619, 1.269, 0.1619), (-4.628, 1.301, 0.2869), (-4.651, 1.39, 0.3784), (-4.684, 1.51, 0.4119), (-4.716, 1.631, 0.3784), (-4.74, 1.72, 0.2869), (-4.748, 1.752, 0.1619), (-4.74, 1.72, 0.03685), (-4.716, 1.631, -0.05465), (-4.684, 1.51, -0.08814), (-4.651, 1.39, -0.05465), (-4.628, 1.301, 0.03685), (-4.464, 1.321, 0.1619), (-4.477, 1.352, 0.2869), (-4.512, 1.437, 0.3784), (-4.56, 1.552, 0.4119), (-4.608, 1.668, 0.3784), (-4.643, 1.752, 0.2869), (-4.655, 1.783, 0.1619), (-4.643, 1.752, 0.03686), (-4.608, 1.668, -0.05465), (-4.56, 1.552, -0.08814), (-4.512, 1.437, -0.05465), (-4.477, 1.352, 0.03686), (-4.317, 1.394, 0.1619), (-4.334, 1.423, 0.2869), (-4.38, 1.502, 0.3784), (-4.442, 1.61, 0.4119), (-4.505, 1.719, 0.3784), (-4.551, 1.798, 0.2869), (-4.567, 1.827, 0.1619), (-4.551, 1.798, 0.03685), (-4.505, 1.719, -0.05465), (-4.442, 1.61, -0.08814), (-4.38, 1.502, -0.05465), (-4.334, 1.423, 0.03685), (-4.181, 1.485, 0.1619), (-4.202, 1.511, 0.2869), (-4.258, 1.584, 0.3784), (-4.334, 1.683, 0.4119), (-4.41, 1.782, 0.3784), (-4.465, 1.855, 0.2869), (-4.486, 1.881, 0.1619), (-4.465, 1.855, 0.03685), (-4.41, 1.782, -0.05465), (-4.334, 1.683, -0.08814), (-4.258, 1.584, -0.05465), (-4.202, 1.511, 0.03685), (-4.059, 1.592, 0.1619), (-4.082, 1.616, 0.2869), (-4.147, 1.681, 0.3784), (-4.235, 1.769, 0.4119), (-4.324, 1.858, 0.3784), (-4.388, 1.922, 0.2869), (-4.412, 1.946, 0.1619), (-4.388, 1.922, 0.03685), (-4.324, 1.858, -0.05465), (-4.235, 1.769, -0.08814), (-4.147, 1.681, -0.05465), (-4.082, 1.616, 0.03685), (-3.951, 1.715, 0.1619), (-3.977, 1.736, 0.2869), (-4.05, 1.791, 0.3784), (-4.149, 1.868, 0.4119), (-4.248, 1.944, 0.3784), (-4.321, 1.999, 0.2869), (-4.347, 2.02, 0.1619), (-4.321, 1.999, 0.03685), (-4.248, 1.944, -0.05465), (-4.149, 1.868, -0.08814), (-4.05, 1.791, -0.05465), (-3.977, 1.736, 0.03685), (-3.86, 1.851, 0.1619), (-3.889, 1.868, 0.2869), (-3.968, 1.914, 0.3784), (-4.076, 1.976, 0.4119), (-4.185, 2.039, 0.3784), (-4.264, 2.085, 0.2869), (-4.293, 2.101, 0.1619), (-4.264, 2.085, 0.03685), (-4.185, 2.039, -0.05465), (-4.076, 1.976, -0.08814), (-3.968, 1.914, -0.05465), (-3.889, 1.868, 0.03685), (-3.788, 1.998, 0.1619), (-3.819, 2.011, 0.2869), (-3.903, 2.046, 0.3784), (-4.019, 2.094, 0.4119), (-4.134, 2.141, 0.3784), (-4.219, 2.176, 0.2869), (-4.25, 2.189, 0.1619), (-4.219, 2.176, 0.03685), (-4.134, 2.141, -0.05465), (-4.019, 2.094, -0.08814), (-3.903, 2.046, -0.05465), (-3.819, 2.011, 0.03685), (-3.735, 2.153, 0.1619), (-3.767, 2.161, 0.2869), (-3.856, 2.185, 0.3784), (-3.976, 2.217, 0.4119), (-4.097, 2.25, 0.3784), (-4.186, 2.274, 0.2869), (-4.218, 2.282, 0.1619), (-4.186, 2.274, 0.03685), (-4.097, 2.25, -0.05465), (-3.976, 2.217, -0.08814), (-3.856, 2.185, -0.05465), (-3.767, 2.161, 0.03685), (-3.703, 2.313, 0.1619), (-3.736, 2.318, 0.2869), (-3.827, 2.329, 0.3784), (-3.951, 2.346, 0.4119), (-4.075, 2.362, 0.3784), (-4.166, 2.374, 0.2869), (-4.199, 2.378, 0.1619), (-4.166, 2.374, 0.03685), (-4.075, 2.362, -0.05465), (-3.951, 2.346, -0.08814), (-3.827, 2.329, -0.05465), (-3.736, 2.318, 0.03685), (-1.161, 0.01905, 0.02535), (-1.247, 0.3045, 0.07007), (-1.404, 0.5749, 0.1088), (-1.563, 0.8198, -0.01191), (-1.766, 1.03, 0.01077), (-1.995, 1.161, 0.01625), (-2.17, 1.262, -0.004812), (-2.422, 1.426, -0.006621), (-2.665, 1.591, -0.01442), (-2.936, 1.705, -0.0231), (-3.352, 1.764, -0.03233), (-3.838, 1.718, 0.1201), (-3.687, 1.758, 0.1201), (-3.54, 1.774, -0.04175), (0.1469, 4.238, -0.07076), (-0.03851, 4.074, 0.08666), (-0.7975, 2.052, 0.1541), (-0.09246, 1.006, 0.1006), (0.1162, 0.8481, -0.03225), (-4.569, 3.338, -0.3087), (-4.278, 3.255, -0.1204), (-3.957, 3.242, 0.04685), (-3.619, 3.299, 0.1867), (-3.277, 3.425, 0.1318), (-2.984, 3.617, 0.1763), (-2.749, 3.755, 0.1847), (-2.405, 3.952, 0.2361), (-2.065, 4.137, 0.2827), (-1.751, 4.382, 0.4509), (-1.476, 4.676, 0.4355), (-1.25, 5.009, 0.3895), (-1.082, 5.368, 0.3145), (-0.9787, 5.739, 0.2134), (-0.9435, 6.108, 0.09025), (-0.1632, 1.239, 0.1521), (-0.7975, 2.052, 0.1541), (-0.6507, 1.689, 0.154), (-0.4942, 1.471, 0.1531), (-0.3609, 1.333, 0.1531), (-0.7431, 1.883, 0.154), (-0.8007, 2.904, 0.1521), (-0.609, 3.567, 0.154), (-0.7186, 3.322, 0.1531), (-0.7705, 3.138, 0.1531), (-0.488, 3.742, 0.154)], [(1793, 1792), (1794, 1793), (1795, 1794), (1796, 1795), (1797, 1796), (1798, 1797), (1799, 1798), (1800, 1799), (1801, 1800), (1802, 1801), (1802, 1805), (1804, 1805), (1803, 1804), (1807, 1806), (589, 1832), (408, 1836), (1810, 1809), (1812, 1811), (1813, 1812), (1814, 1813), (1815, 1814), (1816, 1815), (1817, 1816), (1818, 1817), (1819, 1818), (1820, 1819), (1821, 1820), (1822, 1821), (1823, 1822), (1824, 1823), (1825, 1824), (1720, 1803), (596, 1808), (597, 1808), (1809, 796), (1829, 1828), (1826, 1830), (1829, 1830), (1828, 1831), (1827, 1831), (1834, 1833), (1832, 1835), (1834, 1835), (1833, 1836), (588, 1832)], [(0, 12, 13, 1), (1, 13, 14, 2), (2, 14, 15, 3), (3, 15, 16, 4), (4, 16, 17, 5), (5, 17, 18, 6), (6, 18, 19, 7), (7, 19, 20, 8), (8, 20, 21, 9), (9, 21, 22, 10), (10, 22, 23, 11), (0, 11, 23, 12), (12, 24, 25, 13), (13, 25, 26, 14), (14, 26, 27, 15), (15, 27, 28, 16), (16, 28, 29, 17), (17, 29, 30, 18), (18, 30, 31, 19), (19, 31, 32, 20), (20, 32, 33, 21), (21, 33, 34, 22), (22, 34, 35, 23), (23, 35, 24, 12), (24, 36, 37, 25), (25, 37, 38, 26), (26, 38, 39, 27), (27, 39, 40, 28), (28, 40, 41, 29), (29, 41, 42, 30), (30, 42, 43, 31), (31, 43, 44, 32), (32, 44, 45, 33), (33, 45, 46, 34), (34, 46, 47, 35), (35, 47, 36, 24), (36, 48, 49, 37), (37, 49, 50, 38), (38, 50, 51, 39), (39, 51, 52, 40), (40, 52, 53, 41), (41, 53, 54, 42), (42, 54, 55, 43), (43, 55, 56, 44), (44, 56, 57, 45), (45, 57, 58, 46), (46, 58, 59, 47), (47, 59, 48, 36), (48, 60, 61, 49), (49, 61, 62, 50), (50, 62, 63, 51), (51, 63, 64, 52), (52, 64, 65, 53), (53, 65, 66, 54), (54, 66, 67, 55), (55, 67, 68, 56), (56, 68, 69, 57), (57, 69, 70, 58), (58, 70, 71, 59), (59, 71, 60, 48), (60, 72, 73, 61), (61, 73, 74, 62), (62, 74, 75, 63), (63, 75, 76, 64), (64, 76, 77, 65), (65, 77, 78, 66), (66, 78, 79, 67), (67, 79, 80, 68), (68, 80, 81, 69), (69, 81, 82, 70), (70, 82, 83, 71), (71, 83, 72, 60), (72, 84, 85, 73), (73, 85, 86, 74), (74, 86, 87, 75), (75, 87, 88, 76), (76, 88, 89, 77), (77, 89, 90, 78), (78, 90, 91, 79), (79, 91, 92, 80), (80, 92, 93, 81), (81, 93, 94, 82), (82, 94, 95, 83), (83, 95, 84, 72), (84, 96, 97, 85), (85, 97, 98, 86), (86, 98, 99, 87), (87, 99, 100, 88), (88, 100, 101, 89), (89, 101, 102, 90), (90, 102, 103, 91), (91, 103, 104, 92), (92, 104, 105, 93), (93, 105, 106, 94), (94, 106, 107, 95), (95, 107, 96, 84), (96, 108, 109, 97), (97, 109, 110, 98), (98, 110, 111, 99), (99, 111, 112, 100), (100, 112, 113, 101), (101, 113, 114, 102), (102, 114, 115, 103), (103, 115, 116, 104), (104, 116, 117, 105), (105, 117, 118, 106), (106, 118, 119, 107), (107, 119, 108, 96), (108, 120, 121, 109), (109, 121, 122, 110), (110, 122, 123, 111), (111, 123, 124, 112), (112, 124, 125, 113), (113, 125, 126, 114), (114, 126, 127, 115), (115, 127, 128, 116), (116, 128, 129, 117), (117, 129, 130, 118), (118, 130, 131, 119), (119, 131, 120, 108), (120, 132, 133, 121), (121, 133, 134, 122), (122, 134, 135, 123), (123, 135, 136, 124), (124, 136, 137, 125), (125, 137, 138, 126), (126, 138, 139, 127), (127, 139, 140, 128), (128, 140, 141, 129), (129, 141, 142, 130), (130, 142, 143, 131), (131, 143, 132, 120), (132, 144, 145, 133), (133, 145, 146, 134), (134, 146, 147, 135), (135, 147, 148, 136), (136, 148, 149, 137), (137, 149, 150, 138), (138, 150, 151, 139), (139, 151, 152, 140), (140, 152, 153, 141), (141, 153, 154, 142), (142, 154, 155, 143), (143, 155, 144, 132), (144, 156, 157, 145), (145, 157, 158, 146), (146, 158, 159, 147), (147, 159, 160, 148), (148, 160, 161, 149), (149, 161, 162, 150), (150, 162, 163, 151), (151, 163, 164, 152), (152, 164, 165, 153), (153, 165, 166, 154), (154, 166, 167, 155), (155, 167, 156, 144), (156, 168, 169, 157), (157, 169, 170, 158), (158, 170, 171, 159), (159, 171, 172, 160), (160, 172, 173, 161), (161, 173, 174, 162), (162, 174, 175, 163), (163, 175, 176, 164), (164, 176, 177, 165), (165, 177, 178, 166), (166, 178, 179, 167), (167, 179, 168, 156), (168, 180, 181, 169), (169, 181, 182, 170), (170, 182, 183, 171), (171, 183, 184, 172), (172, 184, 185, 173), (173, 185, 186, 174), (174, 186, 187, 175), (175, 187, 188, 176), (176, 188, 189, 177), (177, 189, 190, 178), (178, 190, 191, 179), (179, 191, 180, 168), (180, 192, 193, 181), (181, 193, 194, 182), (182, 194, 195, 183), (183, 195, 196, 184), (184, 196, 197, 185), (185, 197, 198, 186), (186, 198, 199, 187), (187, 199, 200, 188), (188, 200, 201, 189), (189, 201, 202, 190), (190, 202, 203, 191), (191, 203, 192, 180), (192, 204, 205, 193), (193, 205, 206, 194), (194, 206, 207, 195), (195, 207, 208, 196), (196, 208, 209, 197), (197, 209, 210, 198), (198, 210, 211, 199), (199, 211, 212, 200), (200, 212, 213, 201), (201, 213, 214, 202), (202, 214, 215, 203), (203, 215, 204, 192), (204, 216, 217, 205), (205, 217, 218, 206), (206, 218, 219, 207), (207, 219, 220, 208), (208, 220, 221, 209), (209, 221, 222, 210), (210, 222, 223, 211), (211, 223, 224, 212), (212, 224, 225, 213), (213, 225, 226, 214), (214, 226, 227, 215), (215, 227, 216, 204), (216, 228, 229, 217), (217, 229, 230, 218), (218, 230, 231, 219), (219, 231, 232, 220), (220, 232, 233, 221), (221, 233, 234, 222), (222, 234, 235, 223), (223, 235, 236, 224), (224, 236, 237, 225), (225, 237, 238, 226), (226, 238, 239, 227), (227, 239, 228, 216), (228, 240, 241, 229), (229, 241, 242, 230), (230, 242, 243, 231), (231, 243, 244, 232), (232, 244, 245, 233), (233, 245, 246, 234), (234, 246, 247, 235), (235, 247, 248, 236), (236, 248, 249, 237), (237, 249, 250, 238), (238, 250, 251, 239), (239, 251, 240, 228), (240, 252, 253, 241), (241, 253, 254, 242), (242, 254, 255, 243), (243, 255, 256, 244), (244, 256, 257, 245), (245, 257, 258, 246), (246, 258, 259, 247), (247, 259, 260, 248), (248, 260, 261, 249), (249, 261, 262, 250), (250, 262, 263, 251), (251, 263, 252, 240), (252, 264, 265, 253), (253, 265, 266, 254), (254, 266, 267, 255), (255, 267, 268, 256), (256, 268, 269, 257), (257, 269, 270, 258), (258, 270, 271, 259), (259, 271, 272, 260), (260, 272, 273, 261), (261, 273, 274, 262), (262, 274, 275, 263), (263, 275, 264, 252), (264, 276, 277, 265), (265, 277, 278, 266), (266, 278, 279, 267), (267, 279, 280, 268), (268, 280, 281, 269), (269, 281, 282, 270), (270, 282, 283, 271), (271, 283, 284, 272), (272, 284, 285, 273), (273, 285, 286, 274), (274, 286, 287, 275), (275, 287, 276, 264), (276, 288, 289, 277), (277, 289, 290, 278), (278, 290, 291, 279), (279, 291, 292, 280), (280, 292, 293, 281), (281, 293, 294, 282), (282, 294, 295, 283), (283, 295, 296, 284), (284, 296, 297, 285), (285, 297, 298, 286), (286, 298, 299, 287), (287, 299, 288, 276), (288, 300, 301, 289), (289, 301, 302, 290), (290, 302, 303, 291), (291, 303, 304, 292), (292, 304, 305, 293), (293, 305, 306, 294), (294, 306, 307, 295), (295, 307, 308, 296), (296, 308, 309, 297), (297, 309, 310, 298), (298, 310, 311, 299), (299, 311, 300, 288), (300, 312, 313, 301), (301, 313, 314, 302), (302, 314, 315, 303), (303, 315, 316, 304), (304, 316, 317, 305), (305, 317, 318, 306), (306, 318, 319, 307), (307, 319, 320, 308), (308, 320, 321, 309), (309, 321, 322, 310), (310, 322, 323, 311), (311, 323, 312, 300), (312, 324, 325, 313), (313, 325, 326, 314), (314, 326, 327, 315), (315, 327, 328, 316), (316, 328, 329, 317), (317, 329, 330, 318), (318, 330, 331, 319), (319, 331, 332, 320), (320, 332, 333, 321), (321, 333, 334, 322), (322, 334, 335, 323), (323, 335, 324, 312), (324, 336, 337, 325), (325, 337, 338, 326), (326, 338, 339, 327), (327, 339, 340, 328), (328, 340, 341, 329), (329, 341, 342, 330), (330, 342, 343, 331), (331, 343, 344, 332), (332, 344, 345, 333), (333, 345, 346, 334), (334, 346, 347, 335), (335, 347, 336, 324), (336, 348, 349, 337), (337, 349, 350, 338), (338, 350, 351, 339), (339, 351, 352, 340), (340, 352, 353, 341), (341, 353, 354, 342), (342, 354, 355, 343), (343, 355, 356, 344), (344, 356, 357, 345), (345, 357, 358, 346), (346, 358, 359, 347), (347, 359, 348, 336), (348, 360, 361, 349), (349, 361, 362, 350), (350, 362, 363, 351), (351, 363, 364, 352), (352, 364, 365, 353), (353, 365, 366, 354), (354, 366, 367, 355), (355, 367, 368, 356), (356, 368, 369, 357), (357, 369, 370, 358), (358, 370, 371, 359), (359, 371, 360, 348), (360, 372, 373, 361), (361, 373, 374, 362), (362, 374, 375, 363), (363, 375, 376, 364), (364, 376, 377, 365), (365, 377, 378, 366), (366, 378, 379, 367), (367, 379, 380, 368), (368, 380, 381, 369), (369, 381, 382, 370), (370, 382, 383, 371), (371, 383, 372, 360), (372, 384, 385, 373), (373, 385, 386, 374), (374, 386, 387, 375), (375, 387, 388, 376), (376, 388, 389, 377), (377, 389, 390, 378), (378, 390, 391, 379), (379, 391, 392, 380), (380, 392, 393, 381), (381, 393, 394, 382), (382, 394, 395, 383), (383, 395, 384, 372), (384, 396, 397, 385), (385, 397, 398, 386), (386, 398, 399, 387), (387, 399, 400, 388), (388, 400, 401, 389), (389, 401, 402, 390), (390, 402, 403, 391), (391, 403, 404, 392), (392, 404, 405, 393), (393, 405, 406, 394), (394, 406, 407, 395), (395, 407, 396, 384), (396, 408, 409, 397), (397, 409, 410, 398), (398, 410, 411, 399), (399, 411, 412, 400), (400, 412, 413, 401), (401, 413, 414, 402), (402, 414, 415, 403), (403, 415, 416, 404), (404, 416, 417, 405), (405, 417, 418, 406), (406, 418, 419, 407), (407, 419, 408, 396), (408, 420, 421, 409), (409, 421, 422, 410), (410, 422, 423, 411), (411, 423, 424, 412), (412, 424, 425, 413), (413, 425, 426, 414), (414, 426, 427, 415), (415, 427, 428, 416), (416, 428, 429, 417), (417, 429, 430, 418), (418, 430, 431, 419), (419, 431, 420, 408), (420, 432, 433, 421), (421, 433, 434, 422), (422, 434, 435, 423), (423, 435, 436, 424), (424, 436, 437, 425), (425, 437, 438, 426), (426, 438, 439, 427), (427, 439, 440, 428), (428, 440, 441, 429), (429, 441, 442, 430), (430, 442, 443, 431), (431, 443, 432, 420), (432, 444, 445, 433), (433, 445, 446, 434), (434, 446, 447, 435), (435, 447, 448, 436), (436, 448, 449, 437), (437, 449, 450, 438), (438, 450, 451, 439), (439, 451, 452, 440), (440, 452, 453, 441), (441, 453, 454, 442), (442, 454, 455, 443), (443, 455, 444, 432), (444, 456, 457, 445), (445, 457, 458, 446), (446, 458, 459, 447), (447, 459, 460, 448), (448, 460, 461, 449), (449, 461, 462, 450), (450, 462, 463, 451), (451, 463, 464, 452), (452, 464, 465, 453), (453, 465, 466, 454), (454, 466, 467, 455), (455, 467, 456, 444), (456, 468, 469, 457), (457, 469, 470, 458), (458, 470, 471, 459), (459, 471, 472, 460), (460, 472, 473, 461), (461, 473, 474, 462), (462, 474, 475, 463), (463, 475, 476, 464), (464, 476, 477, 465), (465, 477, 478, 466), (466, 478, 479, 467), (467, 479, 468, 456), (468, 480, 481, 469), (469, 481, 482, 470), (470, 482, 483, 471), (471, 483, 484, 472), (472, 484, 485, 473), (473, 485, 486, 474), (474, 486, 487, 475), (475, 487, 488, 476), (476, 488, 489, 477), (477, 489, 490, 478), (478, 490, 491, 479), (479, 491, 480, 468), (480, 492, 493, 481), (481, 493, 494, 482), (482, 494, 495, 483), (483, 495, 496, 484), (484, 496, 497, 485), (485, 497, 498, 486), (486, 498, 499, 487), (487, 499, 500, 488), (488, 500, 501, 489), (489, 501, 502, 490), (490, 502, 503, 491), (491, 503, 492, 480), (492, 504, 505, 493), (493, 505, 506, 494), (494, 506, 507, 495), (495, 507, 508, 496), (496, 508, 509, 497), (497, 509, 510, 498), (498, 510, 511, 499), (499, 511, 512, 500), (500, 512, 513, 501), (501, 513, 514, 502), (502, 514, 515, 503), (503, 515, 504, 492), (504, 516, 517, 505), (505, 517, 518, 506), (506, 518, 519, 507), (507, 519, 520, 508), (508, 520, 521, 509), (509, 521, 522, 510), (510, 522, 523, 511), (511, 523, 524, 512), (512, 524, 525, 513), (513, 525, 526, 514), (514, 526, 527, 515), (515, 527, 516, 504), (516, 528, 529, 517), (517, 529, 530, 518), (518, 530, 531, 519), (519, 531, 532, 520), (520, 532, 533, 521), (521, 533, 534, 522), (522, 534, 535, 523), (523, 535, 536, 524), (524, 536, 537, 525), (525, 537, 538, 526), (526, 538, 539, 527), (527, 539, 528, 516), (528, 540, 541, 529), (529, 541, 542, 530), (530, 542, 543, 531), (531, 543, 544, 532), (532, 544, 545, 533), (533, 545, 546, 534), (534, 546, 547, 535), (535, 547, 548, 536), (536, 548, 549, 537), (537, 549, 550, 538), (538, 550, 551, 539), (539, 551, 540, 528), (540, 552, 553, 541), (541, 553, 554, 542), (542, 554, 555, 543), (543, 555, 556, 544), (544, 556, 557, 545), (545, 557, 558, 546), (546, 558, 559, 547), (547, 559, 560, 548), (548, 560, 561, 549), (549, 561, 562, 550), (550, 562, 563, 551), (551, 563, 552, 540), (552, 564, 565, 553), (553, 565, 566, 554), (554, 566, 567, 555), (555, 567, 568, 556), (556, 568, 569, 557), (557, 569, 570, 558), (558, 570, 571, 559), (559, 571, 572, 560), (560, 572, 573, 561), (561, 573, 574, 562), (562, 574, 575, 563), (563, 575, 564, 552), (564, 0, 1, 565), (565, 1, 2, 566), (566, 2, 3, 567), (567, 3, 4, 568), (568, 4, 5, 569), (569, 5, 6, 570), (570, 6, 7, 571), (571, 7, 8, 572), (572, 8, 9, 573), (573, 9, 10, 574), (574, 10, 11, 575), (575, 11, 0, 564), (576, 577, 579, 578), (578, 579, 581, 580), (580, 581, 583, 582), (582, 583, 585, 584), (584, 585, 587, 586), (586, 587, 589, 588), (588, 589, 591, 590), (590, 591, 593, 592), (592, 593, 595, 594), (594, 595, 597, 596), (596, 597, 599, 598), (598, 599, 601, 600), (600, 601, 603, 602), (602, 603, 605, 604), (604, 605, 607, 606), (606, 607, 609, 608), (608, 609, 611, 610), (610, 611, 613, 612), (612, 613, 615, 614), (614, 615, 617, 616), (616, 617, 619, 618), (618, 619, 621, 620), (620, 621, 623, 622), (622, 623, 625, 624), (624, 625, 627, 626), (626, 627, 629, 628), (628, 629, 631, 630), (630, 631, 633, 632), (632, 633, 635, 634), (634, 635, 637, 636), (579, 577, 639, 637, 635, 633, 631, 629, 627, 625, 623, 621, 619, 617, 615, 613, 611, 609, 607, 605, 603, 601, 599, 597, 595, 593, 591, 589, 587, 585, 583, 581), (636, 637, 639, 638), (638, 639, 577, 576), (576, 578, 580, 582, 584, 586, 588, 590, 592, 594, 596, 598, 600, 602, 604, 606, 608, 610, 612, 614, 616, 618, 620, 622, 624, 626, 628, 630, 632, 634, 636, 638), (640, 652, 653, 641), (641, 653, 654, 642), (642, 654, 655, 643), (643, 655, 656, 644), (644, 656, 657, 645), (645, 657, 658, 646), (646, 658, 659, 647), (647, 659, 660, 648), (648, 660, 661, 649), (649, 661, 662, 650), (650, 662, 663, 651), (640, 651, 663, 652), (652, 664, 665, 653), (653, 665, 666, 654), (654, 666, 667, 655), (655, 667, 668, 656), (656, 668, 669, 657), (657, 669, 670, 658), (658, 670, 671, 659), (659, 671, 672, 660), (660, 672, 673, 661), (661, 673, 674, 662), (662, 674, 675, 663), (663, 675, 664, 652), (664, 676, 677, 665), (665, 677, 678, 666), (666, 678, 679, 667), (667, 679, 680, 668), (668, 680, 681, 669), (669, 681, 682, 670), (670, 682, 683, 671), (671, 683, 684, 672), (672, 684, 685, 673), (673, 685, 686, 674), (674, 686, 687, 675), (675, 687, 676, 664), (676, 688, 689, 677), (677, 689, 690, 678), (678, 690, 691, 679), (679, 691, 692, 680), (680, 692, 693, 681), (681, 693, 694, 682), (682, 694, 695, 683), (683, 695, 696, 684), (684, 696, 697, 685), (685, 697, 698, 686), (686, 698, 699, 687), (687, 699, 688, 676), (688, 700, 701, 689), (689, 701, 702, 690), (690, 702, 703, 691), (691, 703, 704, 692), (692, 704, 705, 693), (693, 705, 706, 694), (694, 706, 707, 695), (695, 707, 708, 696), (696, 708, 709, 697), (697, 709, 710, 698), (698, 710, 711, 699), (699, 711, 700, 688), (700, 712, 713, 701), (701, 713, 714, 702), (702, 714, 715, 703), (703, 715, 716, 704), (704, 716, 717, 705), (705, 717, 718, 706), (706, 718, 719, 707), (707, 719, 720, 708), (708, 720, 721, 709), (709, 721, 722, 710), (710, 722, 723, 711), (711, 723, 712, 700), (712, 724, 725, 713), (713, 725, 726, 714), (714, 726, 727, 715), (715, 727, 728, 716), (716, 728, 729, 717), (717, 729, 730, 718), (718, 730, 731, 719), (719, 731, 732, 720), (720, 732, 733, 721), (721, 733, 734, 722), (722, 734, 735, 723), (723, 735, 724, 712), (724, 736, 737, 725), (725, 737, 738, 726), (726, 738, 739, 727), (727, 739, 740, 728), (728, 740, 741, 729), (729, 741, 742, 730), (730, 742, 743, 731), (731, 743, 744, 732), (732, 744, 745, 733), (733, 745, 746, 734), (734, 746, 747, 735), (735, 747, 736, 724), (736, 748, 749, 737), (737, 749, 750, 738), (738, 750, 751, 739), (739, 751, 752, 740), (740, 752, 753, 741), (741, 753, 754, 742), (742, 754, 755, 743), (743, 755, 756, 744), (744, 756, 757, 745), (745, 757, 758, 746), (746, 758, 759, 747), (747, 759, 748, 736), (748, 760, 761, 749), (749, 761, 762, 750), (750, 762, 763, 751), (751, 763, 764, 752), (752, 764, 765, 753), (753, 765, 766, 754), (754, 766, 767, 755), (755, 767, 768, 756), (756, 768, 769, 757), (757, 769, 770, 758), (758, 770, 771, 759), (759, 771, 760, 748), (760, 772, 773, 761), (761, 773, 774, 762), (762, 774, 775, 763), (763, 775, 776, 764), (764, 776, 777, 765), (765, 777, 778, 766), (766, 778, 779, 767), (767, 779, 780, 768), (768, 780, 781, 769), (769, 781, 782, 770), (770, 782, 783, 771), (771, 783, 772, 760), (772, 784, 785, 773), (773, 785, 786, 774), (774, 786, 787, 775), (775, 787, 788, 776), (776, 788, 789, 777), (777, 789, 790, 778), (778, 790, 791, 779), (779, 791, 792, 780), (780, 792, 793, 781), (781, 793, 794, 782), (782, 794, 795, 783), (783, 795, 784, 772), (784, 796, 797, 785), (785, 797, 798, 786), (786, 798, 799, 787), (787, 799, 800, 788), (788, 800, 801, 789), (789, 801, 802, 790), (790, 802, 803, 791), (791, 803, 804, 792), (792, 804, 805, 793), (793, 805, 806, 794), (794, 806, 807, 795), (795, 807, 796, 784), (796, 808, 809, 797), (797, 809, 810, 798), (798, 810, 811, 799), (799, 811, 812, 800), (800, 812, 813, 801), (801, 813, 814, 802), (802, 814, 815, 803), (803, 815, 816, 804), (804, 816, 817, 805), (805, 817, 818, 806), (806, 818, 819, 807), (807, 819, 808, 796), (808, 820, 821, 809), (809, 821, 822, 810), (810, 822, 823, 811), (811, 823, 824, 812), (812, 824, 825, 813), (813, 825, 826, 814), (814, 826, 827, 815), (815, 827, 828, 816), (816, 828, 829, 817), (817, 829, 830, 818), (818, 830, 831, 819), (819, 831, 820, 808), (820, 832, 833, 821), (821, 833, 834, 822), (822, 834, 835, 823), (823, 835, 836, 824), (824, 836, 837, 825), (825, 837, 838, 826), (826, 838, 839, 827), (827, 839, 840, 828), (828, 840, 841, 829), (829, 841, 842, 830), (830, 842, 843, 831), (831, 843, 832, 820), (832, 844, 845, 833), (833, 845, 846, 834), (834, 846, 847, 835), (835, 847, 848, 836), (836, 848, 849, 837), (837, 849, 850, 838), (838, 850, 851, 839), (839, 851, 852, 840), (840, 852, 853, 841), (841, 853, 854, 842), (842, 854, 855, 843), (843, 855, 844, 832), (844, 856, 857, 845), (845, 857, 858, 846), (846, 858, 859, 847), (847, 859, 860, 848), (848, 860, 861, 849), (849, 861, 862, 850), (850, 862, 863, 851), (851, 863, 864, 852), (852, 864, 865, 853), (853, 865, 866, 854), (854, 866, 867, 855), (855, 867, 856, 844), (856, 868, 869, 857), (857, 869, 870, 858), (858, 870, 871, 859), (859, 871, 872, 860), (860, 872, 873, 861), (861, 873, 874, 862), (862, 874, 875, 863), (863, 875, 876, 864), (864, 876, 877, 865), (865, 877, 878, 866), (866, 878, 879, 867), (867, 879, 868, 856), (868, 880, 881, 869), (869, 881, 882, 870), (870, 882, 883, 871), (871, 883, 884, 872), (872, 884, 885, 873), (873, 885, 886, 874), (874, 886, 887, 875), (875, 887, 888, 876), (876, 888, 889, 877), (877, 889, 890, 878), (878, 890, 891, 879), (879, 891, 880, 868), (880, 892, 893, 881), (881, 893, 894, 882), (882, 894, 895, 883), (883, 895, 896, 884), (884, 896, 897, 885), (885, 897, 898, 886), (886, 898, 899, 887), (887, 899, 900, 888), (888, 900, 901, 889), (889, 901, 902, 890), (890, 902, 903, 891), (891, 903, 892, 880), (892, 904, 905, 893), (893, 905, 906, 894), (894, 906, 907, 895), (895, 907, 908, 896), (896, 908, 909, 897), (897, 909, 910, 898), (898, 910, 911, 899), (899, 911, 912, 900), (900, 912, 913, 901), (901, 913, 914, 902), (902, 914, 915, 903), (903, 915, 904, 892), (904, 916, 917, 905), (905, 917, 918, 906), (906, 918, 919, 907), (907, 919, 920, 908), (908, 920, 921, 909), (909, 921, 922, 910), (910, 922, 923, 911), (911, 923, 924, 912), (912, 924, 925, 913), (913, 925, 926, 914), (914, 926, 927, 915), (915, 927, 916, 904), (916, 928, 929, 917), (917, 929, 930, 918), (918, 930, 931, 919), (919, 931, 932, 920), (920, 932, 933, 921), (921, 933, 934, 922), (922, 934, 935, 923), (923, 935, 936, 924), (924, 936, 937, 925), (925, 937, 938, 926), (926, 938, 939, 927), (927, 939, 928, 916), (928, 940, 941, 929), (929, 941, 942, 930), (930, 942, 943, 931), (931, 943, 944, 932), (932, 944, 945, 933), (933, 945, 946, 934), (934, 946, 947, 935), (935, 947, 948, 936), (936, 948, 949, 937), (937, 949, 950, 938), (938, 950, 951, 939), (939, 951, 940, 928), (940, 952, 953, 941), (941, 953, 954, 942), (942, 954, 955, 943), (943, 955, 956, 944), (944, 956, 957, 945), (945, 957, 958, 946), (946, 958, 959, 947), (947, 959, 960, 948), (948, 960, 961, 949), (949, 961, 962, 950), (950, 962, 963, 951), (951, 963, 952, 940), (952, 964, 965, 953), (953, 965, 966, 954), (954, 966, 967, 955), (955, 967, 968, 956), (956, 968, 969, 957), (957, 969, 970, 958), (958, 970, 971, 959), (959, 971, 972, 960), (960, 972, 973, 961), (961, 973, 974, 962), (962, 974, 975, 963), (963, 975, 964, 952), (964, 976, 977, 965), (965, 977, 978, 966), (966, 978, 979, 967), (967, 979, 980, 968), (968, 980, 981, 969), (969, 981, 982, 970), (970, 982, 983, 971), (971, 983, 984, 972), (972, 984, 985, 973), (973, 985, 986, 974), (974, 986, 987, 975), (975, 987, 976, 964), (976, 988, 989, 977), (977, 989, 990, 978), (978, 990, 991, 979), (979, 991, 992, 980), (980, 992, 993, 981), (981, 993, 994, 982), (982, 994, 995, 983), (983, 995, 996, 984), (984, 996, 997, 985), (985, 997, 998, 986), (986, 998, 999, 987), (987, 999, 988, 976), (988, 1000, 1001, 989), (989, 1001, 1002, 990), (990, 1002, 1003, 991), (991, 1003, 1004, 992), (992, 1004, 1005, 993), (993, 1005, 1006, 994), (994, 1006, 1007, 995), (995, 1007, 1008, 996), (996, 1008, 1009, 997), (997, 1009, 1010, 998), (998, 1010, 1011, 999), (999, 1011, 1000, 988), (1000, 1012, 1013, 1001), (1001, 1013, 1014, 1002), (1002, 1014, 1015, 1003), (1003, 1015, 1016, 1004), (1004, 1016, 1017, 1005), (1005, 1017, 1018, 1006), (1006, 1018, 1019, 1007), (1007, 1019, 1020, 1008), (1008, 1020, 1021, 1009), (1009, 1021, 1022, 1010), (1010, 1022, 1023, 1011), (1011, 1023, 1012, 1000), (1012, 1024, 1025, 1013), (1013, 1025, 1026, 1014), (1014, 1026, 1027, 1015), (1015, 1027, 1028, 1016), (1016, 1028, 1029, 1017), (1017, 1029, 1030, 1018), (1018, 1030, 1031, 1019), (1019, 1031, 1032, 1020), (1020, 1032, 1033, 1021), (1021, 1033, 1034, 1022), (1022, 1034, 1035, 1023), (1023, 1035, 1024, 1012), (1024, 1036, 1037, 1025), (1025, 1037, 1038, 1026), (1026, 1038, 1039, 1027), (1027, 1039, 1040, 1028), (1028, 1040, 1041, 1029), (1029, 1041, 1042, 1030), (1030, 1042, 1043, 1031), (1031, 1043, 1044, 1032), (1032, 1044, 1045, 1033), (1033, 1045, 1046, 1034), (1034, 1046, 1047, 1035), (1035, 1047, 1036, 1024), (1036, 1048, 1049, 1037), (1037, 1049, 1050, 1038), (1038, 1050, 1051, 1039), (1039, 1051, 1052, 1040), (1040, 1052, 1053, 1041), (1041, 1053, 1054, 1042), (1042, 1054, 1055, 1043), (1043, 1055, 1056, 1044), (1044, 1056, 1057, 1045), (1045, 1057, 1058, 1046), (1046, 1058, 1059, 1047), (1047, 1059, 1048, 1036), (1048, 1060, 1061, 1049), (1049, 1061, 1062, 1050), (1050, 1062, 1063, 1051), (1051, 1063, 1064, 1052), (1052, 1064, 1065, 1053), (1053, 1065, 1066, 1054), (1054, 1066, 1067, 1055), (1055, 1067, 1068, 1056), (1056, 1068, 1069, 1057), (1057, 1069, 1070, 1058), (1058, 1070, 1071, 1059), (1059, 1071, 1060, 1048), (1060, 1072, 1073, 1061), (1061, 1073, 1074, 1062), (1062, 1074, 1075, 1063), (1063, 1075, 1076, 1064), (1064, 1076, 1077, 1065), (1065, 1077, 1078, 1066), (1066, 1078, 1079, 1067), (1067, 1079, 1080, 1068), (1068, 1080, 1081, 1069), (1069, 1081, 1082, 1070), (1070, 1082, 1083, 1071), (1071, 1083, 1072, 1060), (1072, 1084, 1085, 1073), (1073, 1085, 1086, 1074), (1074, 1086, 1087, 1075), (1075, 1087, 1088, 1076), (1076, 1088, 1089, 1077), (1077, 1089, 1090, 1078), (1078, 1090, 1091, 1079), (1079, 1091, 1092, 1080), (1080, 1092, 1093, 1081), (1081, 1093, 1094, 1082), (1082, 1094, 1095, 1083), (1083, 1095, 1084, 1072), (1084, 1096, 1097, 1085), (1085, 1097, 1098, 1086), (1086, 1098, 1099, 1087), (1087, 1099, 1100, 1088), (1088, 1100, 1101, 1089), (1089, 1101, 1102, 1090), (1090, 1102, 1103, 1091), (1091, 1103, 1104, 1092), (1092, 1104, 1105, 1093), (1093, 1105, 1106, 1094), (1094, 1106, 1107, 1095), (1095, 1107, 1096, 1084), (1096, 1108, 1109, 1097), (1097, 1109, 1110, 1098), (1098, 1110, 1111, 1099), (1099, 1111, 1112, 1100), (1100, 1112, 1113, 1101), (1101, 1113, 1114, 1102), (1102, 1114, 1115, 1103), (1103, 1115, 1116, 1104), (1104, 1116, 1117, 1105), (1105, 1117, 1118, 1106), (1106, 1118, 1119, 1107), (1107, 1119, 1108, 1096), (1108, 1120, 1121, 1109), (1109, 1121, 1122, 1110), (1110, 1122, 1123, 1111), (1111, 1123, 1124, 1112), (1112, 1124, 1125, 1113), (1113, 1125, 1126, 1114), (1114, 1126, 1127, 1115), (1115, 1127, 1128, 1116), (1116, 1128, 1129, 1117), (1117, 1129, 1130, 1118), (1118, 1130, 1131, 1119), (1119, 1131, 1120, 1108), (1120, 1132, 1133, 1121), (1121, 1133, 1134, 1122), (1122, 1134, 1135, 1123), (1123, 1135, 1136, 1124), (1124, 1136, 1137, 1125), (1125, 1137, 1138, 1126), (1126, 1138, 1139, 1127), (1127, 1139, 1140, 1128), (1128, 1140, 1141, 1129), (1129, 1141, 1142, 1130), (1130, 1142, 1143, 1131), (1131, 1143, 1132, 1120), (1132, 1144, 1145, 1133), (1133, 1145, 1146, 1134), (1134, 1146, 1147, 1135), (1135, 1147, 1148, 1136), (1136, 1148, 1149, 1137), (1137, 1149, 1150, 1138), (1138, 1150, 1151, 1139), (1139, 1151, 1152, 1140), (1140, 1152, 1153, 1141), (1141, 1153, 1154, 1142), (1142, 1154, 1155, 1143), (1143, 1155, 1144, 1132), (1144, 1156, 1157, 1145), (1145, 1157, 1158, 1146), (1146, 1158, 1159, 1147), (1147, 1159, 1160, 1148), (1148, 1160, 1161, 1149), (1149, 1161, 1162, 1150), (1150, 1162, 1163, 1151), (1151, 1163, 1164, 1152), (1152, 1164, 1165, 1153), (1153, 1165, 1166, 1154), (1154, 1166, 1167, 1155), (1155, 1167, 1156, 1144), (1156, 1168, 1169, 1157), (1157, 1169, 1170, 1158), (1158, 1170, 1171, 1159), (1159, 1171, 1172, 1160), (1160, 1172, 1173, 1161), (1161, 1173, 1174, 1162), (1162, 1174, 1175, 1163), (1163, 1175, 1176, 1164), (1164, 1176, 1177, 1165), (1165, 1177, 1178, 1166), (1166, 1178, 1179, 1167), (1167, 1179, 1168, 1156), (1168, 1180, 1181, 1169), (1169, 1181, 1182, 1170), (1170, 1182, 1183, 1171), (1171, 1183, 1184, 1172), (1172, 1184, 1185, 1173), (1173, 1185, 1186, 1174), (1174, 1186, 1187, 1175), (1175, 1187, 1188, 1176), (1176, 1188, 1189, 1177), (1177, 1189, 1190, 1178), (1178, 1190, 1191, 1179), (1179, 1191, 1180, 1168), (1180, 1192, 1193, 1181), (1181, 1193, 1194, 1182), (1182, 1194, 1195, 1183), (1183, 1195, 1196, 1184), (1184, 1196, 1197, 1185), (1185, 1197, 1198, 1186), (1186, 1198, 1199, 1187), (1187, 1199, 1200, 1188), (1188, 1200, 1201, 1189), (1189, 1201, 1202, 1190), (1190, 1202, 1203, 1191), (1191, 1203, 1192, 1180), (1192, 1204, 1205, 1193), (1193, 1205, 1206, 1194), (1194, 1206, 1207, 1195), (1195, 1207, 1208, 1196), (1196, 1208, 1209, 1197), (1197, 1209, 1210, 1198), (1198, 1210, 1211, 1199), (1199, 1211, 1212, 1200), (1200, 1212, 1213, 1201), (1201, 1213, 1214, 1202), (1202, 1214, 1215, 1203), (1203, 1215, 1204, 1192), (1204, 640, 641, 1205), (1205, 641, 642, 1206), (1206, 642, 643, 1207), (1207, 643, 644, 1208), (1208, 644, 645, 1209), (1209, 645, 646, 1210), (1210, 646, 647, 1211), (1211, 647, 648, 1212), (1212, 648, 649, 1213), (1213, 649, 650, 1214), (1214, 650, 651, 1215), (1215, 651, 640, 1204), (1216, 1228, 1229, 1217), (1217, 1229, 1230, 1218), (1218, 1230, 1231, 1219), (1219, 1231, 1232, 1220), (1220, 1232, 1233, 1221), (1221, 1233, 1234, 1222), (1222, 1234, 1235, 1223), (1223, 1235, 1236, 1224), (1224, 1236, 1237, 1225), (1225, 1237, 1238, 1226), (1226, 1238, 1239, 1227), (1216, 1227, 1239, 1228), (1228, 1240, 1241, 1229), (1229, 1241, 1242, 1230), (1230, 1242, 1243, 1231), (1231, 1243, 1244, 1232), (1232, 1244, 1245, 1233), (1233, 1245, 1246, 1234), (1234, 1246, 1247, 1235), (1235, 1247, 1248, 1236), (1236, 1248, 1249, 1237), (1237, 1249, 1250, 1238), (1238, 1250, 1251, 1239), (1239, 1251, 1240, 1228), (1240, 1252, 1253, 1241), (1241, 1253, 1254, 1242), (1242, 1254, 1255, 1243), (1243, 1255, 1256, 1244), (1244, 1256, 1257, 1245), (1245, 1257, 1258, 1246), (1246, 1258, 1259, 1247), (1247, 1259, 1260, 1248), (1248, 1260, 1261, 1249), (1249, 1261, 1262, 1250), (1250, 1262, 1263, 1251), (1251, 1263, 1252, 1240), (1252, 1264, 1265, 1253), (1253, 1265, 1266, 1254), (1254, 1266, 1267, 1255), (1255, 1267, 1268, 1256), (1256, 1268, 1269, 1257), (1257, 1269, 1270, 1258), (1258, 1270, 1271, 1259), (1259, 1271, 1272, 1260), (1260, 1272, 1273, 1261), (1261, 1273, 1274, 1262), (1262, 1274, 1275, 1263), (1263, 1275, 1264, 1252), (1264, 1276, 1277, 1265), (1265, 1277, 1278, 1266), (1266, 1278, 1279, 1267), (1267, 1279, 1280, 1268), (1268, 1280, 1281, 1269), (1269, 1281, 1282, 1270), (1270, 1282, 1283, 1271), (1271, 1283, 1284, 1272), (1272, 1284, 1285, 1273), (1273, 1285, 1286, 1274), (1274, 1286, 1287, 1275), (1275, 1287, 1276, 1264), (1276, 1288, 1289, 1277), (1277, 1289, 1290, 1278), (1278, 1290, 1291, 1279), (1279, 1291, 1292, 1280), (1280, 1292, 1293, 1281), (1281, 1293, 1294, 1282), (1282, 1294, 1295, 1283), (1283, 1295, 1296, 1284), (1284, 1296, 1297, 1285), (1285, 1297, 1298, 1286), (1286, 1298, 1299, 1287), (1287, 1299, 1288, 1276), (1288, 1300, 1301, 1289), (1289, 1301, 1302, 1290), (1290, 1302, 1303, 1291), (1291, 1303, 1304, 1292), (1292, 1304, 1305, 1293), (1293, 1305, 1306, 1294), (1294, 1306, 1307, 1295), (1295, 1307, 1308, 1296), (1296, 1308, 1309, 1297), (1297, 1309, 1310, 1298), (1298, 1310, 1311, 1299), (1299, 1311, 1300, 1288), (1300, 1312, 1313, 1301), (1301, 1313, 1314, 1302), (1302, 1314, 1315, 1303), (1303, 1315, 1316, 1304), (1304, 1316, 1317, 1305), (1305, 1317, 1318, 1306), (1306, 1318, 1319, 1307), (1307, 1319, 1320, 1308), (1308, 1320, 1321, 1309), (1309, 1321, 1322, 1310), (1310, 1322, 1323, 1311), (1311, 1323, 1312, 1300), (1312, 1324, 1325, 1313), (1313, 1325, 1326, 1314), (1314, 1326, 1327, 1315), (1315, 1327, 1328, 1316), (1316, 1328, 1329, 1317), (1317, 1329, 1330, 1318), (1318, 1330, 1331, 1319), (1319, 1331, 1332, 1320), (1320, 1332, 1333, 1321), (1321, 1333, 1334, 1322), (1322, 1334, 1335, 1323), (1323, 1335, 1324, 1312), (1324, 1336, 1337, 1325), (1325, 1337, 1338, 1326), (1326, 1338, 1339, 1327), (1327, 1339, 1340, 1328), (1328, 1340, 1341, 1329), (1329, 1341, 1342, 1330), (1330, 1342, 1343, 1331), (1331, 1343, 1344, 1332), (1332, 1344, 1345, 1333), (1333, 1345, 1346, 1334), (1334, 1346, 1347, 1335), (1335, 1347, 1336, 1324), (1336, 1348, 1349, 1337), (1337, 1349, 1350, 1338), (1338, 1350, 1351, 1339), (1339, 1351, 1352, 1340), (1340, 1352, 1353, 1341), (1341, 1353, 1354, 1342), (1342, 1354, 1355, 1343), (1343, 1355, 1356, 1344), (1344, 1356, 1357, 1345), (1345, 1357, 1358, 1346), (1346, 1358, 1359, 1347), (1347, 1359, 1348, 1336), (1348, 1360, 1361, 1349), (1349, 1361, 1362, 1350), (1350, 1362, 1363, 1351), (1351, 1363, 1364, 1352), (1352, 1364, 1365, 1353), (1353, 1365, 1366, 1354), (1354, 1366, 1367, 1355), (1355, 1367, 1368, 1356), (1356, 1368, 1369, 1357), (1357, 1369, 1370, 1358), (1358, 1370, 1371, 1359), (1359, 1371, 1360, 1348), (1360, 1372, 1373, 1361), (1361, 1373, 1374, 1362), (1362, 1374, 1375, 1363), (1363, 1375, 1376, 1364), (1364, 1376, 1377, 1365), (1365, 1377, 1378, 1366), (1366, 1378, 1379, 1367), (1367, 1379, 1380, 1368), (1368, 1380, 1381, 1369), (1369, 1381, 1382, 1370), (1370, 1382, 1383, 1371), (1371, 1383, 1372, 1360), (1372, 1384, 1385, 1373), (1373, 1385, 1386, 1374), (1374, 1386, 1387, 1375), (1375, 1387, 1388, 1376), (1376, 1388, 1389, 1377), (1377, 1389, 1390, 1378), (1378, 1390, 1391, 1379), (1379, 1391, 1392, 1380), (1380, 1392, 1393, 1381), (1381, 1393, 1394, 1382), (1382, 1394, 1395, 1383), (1383, 1395, 1384, 1372), (1384, 1396, 1397, 1385), (1385, 1397, 1398, 1386), (1386, 1398, 1399, 1387), (1387, 1399, 1400, 1388), (1388, 1400, 1401, 1389), (1389, 1401, 1402, 1390), (1390, 1402, 1403, 1391), (1391, 1403, 1404, 1392), (1392, 1404, 1405, 1393), (1393, 1405, 1406, 1394), (1394, 1406, 1407, 1395), (1395, 1407, 1396, 1384), (1396, 1408, 1409, 1397), (1397, 1409, 1410, 1398), (1398, 1410, 1411, 1399), (1399, 1411, 1412, 1400), (1400, 1412, 1413, 1401), (1401, 1413, 1414, 1402), (1402, 1414, 1415, 1403), (1403, 1415, 1416, 1404), (1404, 1416, 1417, 1405), (1405, 1417, 1418, 1406), (1406, 1418, 1419, 1407), (1407, 1419, 1408, 1396), (1408, 1420, 1421, 1409), (1409, 1421, 1422, 1410), (1410, 1422, 1423, 1411), (1411, 1423, 1424, 1412), (1412, 1424, 1425, 1413), (1413, 1425, 1426, 1414), (1414, 1426, 1427, 1415), (1415, 1427, 1428, 1416), (1416, 1428, 1429, 1417), (1417, 1429, 1430, 1418), (1418, 1430, 1431, 1419), (1419, 1431, 1420, 1408), (1420, 1432, 1433, 1421), (1421, 1433, 1434, 1422), (1422, 1434, 1435, 1423), (1423, 1435, 1436, 1424), (1424, 1436, 1437, 1425), (1425, 1437, 1438, 1426), (1426, 1438, 1439, 1427), (1427, 1439, 1440, 1428), (1428, 1440, 1441, 1429), (1429, 1441, 1442, 1430), (1430, 1442, 1443, 1431), (1431, 1443, 1432, 1420), (1432, 1444, 1445, 1433), (1433, 1445, 1446, 1434), (1434, 1446, 1447, 1435), (1435, 1447, 1448, 1436), (1436, 1448, 1449, 1437), (1437, 1449, 1450, 1438), (1438, 1450, 1451, 1439), (1439, 1451, 1452, 1440), (1440, 1452, 1453, 1441), (1441, 1453, 1454, 1442), (1442, 1454, 1455, 1443), (1443, 1455, 1444, 1432), (1444, 1456, 1457, 1445), (1445, 1457, 1458, 1446), (1446, 1458, 1459, 1447), (1447, 1459, 1460, 1448), (1448, 1460, 1461, 1449), (1449, 1461, 1462, 1450), (1450, 1462, 1463, 1451), (1451, 1463, 1464, 1452), (1452, 1464, 1465, 1453), (1453, 1465, 1466, 1454), (1454, 1466, 1467, 1455), (1455, 1467, 1456, 1444), (1456, 1468, 1469, 1457), (1457, 1469, 1470, 1458), (1458, 1470, 1471, 1459), (1459, 1471, 1472, 1460), (1460, 1472, 1473, 1461), (1461, 1473, 1474, 1462), (1462, 1474, 1475, 1463), (1463, 1475, 1476, 1464), (1464, 1476, 1477, 1465), (1465, 1477, 1478, 1466), (1466, 1478, 1479, 1467), (1467, 1479, 1468, 1456), (1468, 1480, 1481, 1469), (1469, 1481, 1482, 1470), (1470, 1482, 1483, 1471), (1471, 1483, 1484, 1472), (1472, 1484, 1485, 1473), (1473, 1485, 1486, 1474), (1474, 1486, 1487, 1475), (1475, 1487, 1488, 1476), (1476, 1488, 1489, 1477), (1477, 1489, 1490, 1478), (1478, 1490, 1491, 1479), (1479, 1491, 1480, 1468), (1480, 1492, 1493, 1481), (1481, 1493, 1494, 1482), (1482, 1494, 1495, 1483), (1483, 1495, 1496, 1484), (1484, 1496, 1497, 1485), (1485, 1497, 1498, 1486), (1486, 1498, 1499, 1487), (1487, 1499, 1500, 1488), (1488, 1500, 1501, 1489), (1489, 1501, 1502, 1490), (1490, 1502, 1503, 1491), (1491, 1503, 1492, 1480), (1492, 1504, 1505, 1493), (1493, 1505, 1506, 1494), (1494, 1506, 1507, 1495), (1495, 1507, 1508, 1496), (1496, 1508, 1509, 1497), (1497, 1509, 1510, 1498), (1498, 1510, 1511, 1499), (1499, 1511, 1512, 1500), (1500, 1512, 1513, 1501), (1501, 1513, 1514, 1502), (1502, 1514, 1515, 1503), (1503, 1515, 1504, 1492), (1504, 1516, 1517, 1505), (1505, 1517, 1518, 1506), (1506, 1518, 1519, 1507), (1507, 1519, 1520, 1508), (1508, 1520, 1521, 1509), (1509, 1521, 1522, 1510), (1510, 1522, 1523, 1511), (1511, 1523, 1524, 1512), (1512, 1524, 1525, 1513), (1513, 1525, 1526, 1514), (1514, 1526, 1527, 1515), (1515, 1527, 1516, 1504), (1516, 1528, 1529, 1517), (1517, 1529, 1530, 1518), (1518, 1530, 1531, 1519), (1519, 1531, 1532, 1520), (1520, 1532, 1533, 1521), (1521, 1533, 1534, 1522), (1522, 1534, 1535, 1523), (1523, 1535, 1536, 1524), (1524, 1536, 1537, 1525), (1525, 1537, 1538, 1526), (1526, 1538, 1539, 1527), (1527, 1539, 1528, 1516), (1528, 1540, 1541, 1529), (1529, 1541, 1542, 1530), (1530, 1542, 1543, 1531), (1531, 1543, 1544, 1532), (1532, 1544, 1545, 1533), (1533, 1545, 1546, 1534), (1534, 1546, 1547, 1535), (1535, 1547, 1548, 1536), (1536, 1548, 1549, 1537), (1537, 1549, 1550, 1538), (1538, 1550, 1551, 1539), (1539, 1551, 1540, 1528), (1540, 1552, 1553, 1541), (1541, 1553, 1554, 1542), (1542, 1554, 1555, 1543), (1543, 1555, 1556, 1544), (1544, 1556, 1557, 1545), (1545, 1557, 1558, 1546), (1546, 1558, 1559, 1547), (1547, 1559, 1560, 1548), (1548, 1560, 1561, 1549), (1549, 1561, 1562, 1550), (1550, 1562, 1563, 1551), (1551, 1563, 1552, 1540), (1552, 1564, 1565, 1553), (1553, 1565, 1566, 1554), (1554, 1566, 1567, 1555), (1555, 1567, 1568, 1556), (1556, 1568, 1569, 1557), (1557, 1569, 1570, 1558), (1558, 1570, 1571, 1559), (1559, 1571, 1572, 1560), (1560, 1572, 1573, 1561), (1561, 1573, 1574, 1562), (1562, 1574, 1575, 1563), (1563, 1575, 1564, 1552), (1564, 1576, 1577, 1565), (1565, 1577, 1578, 1566), (1566, 1578, 1579, 1567), (1567, 1579, 1580, 1568), (1568, 1580, 1581, 1569), (1569, 1581, 1582, 1570), (1570, 1582, 1583, 1571), (1571, 1583, 1584, 1572), (1572, 1584, 1585, 1573), (1573, 1585, 1586, 1574), (1574, 1586, 1587, 1575), (1575, 1587, 1576, 1564), (1576, 1588, 1589, 1577), (1577, 1589, 1590, 1578), (1578, 1590, 1591, 1579), (1579, 1591, 1592, 1580), (1580, 1592, 1593, 1581), (1581, 1593, 1594, 1582), (1582, 1594, 1595, 1583), (1583, 1595, 1596, 1584), (1584, 1596, 1597, 1585), (1585, 1597, 1598, 1586), (1586, 1598, 1599, 1587), (1587, 1599, 1588, 1576), (1588, 1600, 1601, 1589), (1589, 1601, 1602, 1590), (1590, 1602, 1603, 1591), (1591, 1603, 1604, 1592), (1592, 1604, 1605, 1593), (1593, 1605, 1606, 1594), (1594, 1606, 1607, 1595), (1595, 1607, 1608, 1596), (1596, 1608, 1609, 1597), (1597, 1609, 1610, 1598), (1598, 1610, 1611, 1599), (1599, 1611, 1600, 1588), (1600, 1612, 1613, 1601), (1601, 1613, 1614, 1602), (1602, 1614, 1615, 1603), (1603, 1615, 1616, 1604), (1604, 1616, 1617, 1605), (1605, 1617, 1618, 1606), (1606, 1618, 1619, 1607), (1607, 1619, 1620, 1608), (1608, 1620, 1621, 1609), (1609, 1621, 1622, 1610), (1610, 1622, 1623, 1611), (1611, 1623, 1612, 1600), (1612, 1624, 1625, 1613), (1613, 1625, 1626, 1614), (1614, 1626, 1627, 1615), (1615, 1627, 1628, 1616), (1616, 1628, 1629, 1617), (1617, 1629, 1630, 1618), (1618, 1630, 1631, 1619), (1619, 1631, 1632, 1620), (1620, 1632, 1633, 1621), (1621, 1633, 1634, 1622), (1622, 1634, 1635, 1623), (1623, 1635, 1624, 1612), (1624, 1636, 1637, 1625), (1625, 1637, 1638, 1626), (1626, 1638, 1639, 1627), (1627, 1639, 1640, 1628), (1628, 1640, 1641, 1629), (1629, 1641, 1642, 1630), (1630, 1642, 1643, 1631), (1631, 1643, 1644, 1632), (1632, 1644, 1645, 1633), (1633, 1645, 1646, 1634), (1634, 1646, 1647, 1635), (1635, 1647, 1636, 1624), (1636, 1648, 1649, 1637), (1637, 1649, 1650, 1638), (1638, 1650, 1651, 1639), (1639, 1651, 1652, 1640), (1640, 1652, 1653, 1641), (1641, 1653, 1654, 1642), (1642, 1654, 1655, 1643), (1643, 1655, 1656, 1644), (1644, 1656, 1657, 1645), (1645, 1657, 1658, 1646), (1646, 1658, 1659, 1647), (1647, 1659, 1648, 1636), (1648, 1660, 1661, 1649), (1649, 1661, 1662, 1650), (1650, 1662, 1663, 1651), (1651, 1663, 1664, 1652), (1652, 1664, 1665, 1653), (1653, 1665, 1666, 1654), (1654, 1666, 1667, 1655), (1655, 1667, 1668, 1656), (1656, 1668, 1669, 1657), (1657, 1669, 1670, 1658), (1658, 1670, 1671, 1659), (1659, 1671, 1660, 1648), (1660, 1672, 1673, 1661), (1661, 1673, 1674, 1662), (1662, 1674, 1675, 1663), (1663, 1675, 1676, 1664), (1664, 1676, 1677, 1665), (1665, 1677, 1678, 1666), (1666, 1678, 1679, 1667), (1667, 1679, 1680, 1668), (1668, 1680, 1681, 1669), (1669, 1681, 1682, 1670), (1670, 1682, 1683, 1671), (1671, 1683, 1672, 1660), (1672, 1684, 1685, 1673), (1673, 1685, 1686, 1674), (1674, 1686, 1687, 1675), (1675, 1687, 1688, 1676), (1676, 1688, 1689, 1677), (1677, 1689, 1690, 1678), (1678, 1690, 1691, 1679), (1679, 1691, 1692, 1680), (1680, 1692, 1693, 1681), (1681, 1693, 1694, 1682), (1682, 1694, 1695, 1683), (1683, 1695, 1684, 1672), (1684, 1696, 1697, 1685), (1685, 1697, 1698, 1686), (1686, 1698, 1699, 1687), (1687, 1699, 1700, 1688), (1688, 1700, 1701, 1689), (1689, 1701, 1702, 1690), (1690, 1702, 1703, 1691), (1691, 1703, 1704, 1692), (1692, 1704, 1705, 1693), (1693, 1705, 1706, 1694), (1694, 1706, 1707, 1695), (1695, 1707, 1696, 1684), (1696, 1708, 1709, 1697), (1697, 1709, 1710, 1698), (1698, 1710, 1711, 1699), (1699, 1711, 1712, 1700), (1700, 1712, 1713, 1701), (1701, 1713, 1714, 1702), (1702, 1714, 1715, 1703), (1703, 1715, 1716, 1704), (1704, 1716, 1717, 1705), (1705, 1717, 1718, 1706), (1706, 1718, 1719, 1707), (1707, 1719, 1708, 1696), (1708, 1720, 1721, 1709), (1709, 1721, 1722, 1710), (1710, 1722, 1723, 1711), (1711, 1723, 1724, 1712), (1712, 1724, 1725, 1713), (1713, 1725, 1726, 1714), (1714, 1726, 1727, 1715), (1715, 1727, 1728, 1716), (1716, 1728, 1729, 1717), (1717, 1729, 1730, 1718), (1718, 1730, 1731, 1719), (1719, 1731, 1720, 1708), (1720, 1732, 1733, 1721), (1721, 1733, 1734, 1722), (1722, 1734, 1735, 1723), (1723, 1735, 1736, 1724), (1724, 1736, 1737, 1725), (1725, 1737, 1738, 1726), (1726, 1738, 1739, 1727), (1727, 1739, 1740, 1728), (1728, 1740, 1741, 1729), (1729, 1741, 1742, 1730), (1730, 1742, 1743, 1731), (1731, 1743, 1732, 1720), (1732, 1744, 1745, 1733), (1733, 1745, 1746, 1734), (1734, 1746, 1747, 1735), (1735, 1747, 1748, 1736), (1736, 1748, 1749, 1737), (1737, 1749, 1750, 1738), (1738, 1750, 1751, 1739), (1739, 1751, 1752, 1740), (1740, 1752, 1753, 1741), (1741, 1753, 1754, 1742), (1742, 1754, 1755, 1743), (1743, 1755, 1744, 1732), (1744, 1756, 1757, 1745), (1745, 1757, 1758, 1746), (1746, 1758, 1759, 1747), (1747, 1759, 1760, 1748), (1748, 1760, 1761, 1749), (1749, 1761, 1762, 1750), (1750, 1762, 1763, 1751), (1751, 1763, 1764, 1752), (1752, 1764, 1765, 1753), (1753, 1765, 1766, 1754), (1754, 1766, 1767, 1755), (1755, 1767, 1756, 1744), (1756, 1768, 1769, 1757), (1757, 1769, 1770, 1758), (1758, 1770, 1771, 1759), (1759, 1771, 1772, 1760), (1760, 1772, 1773, 1761), (1761, 1773, 1774, 1762), (1762, 1774, 1775, 1763), (1763, 1775, 1776, 1764), (1764, 1776, 1777, 1765), (1765, 1777, 1778, 1766), (1766, 1778, 1779, 1767), (1767, 1779, 1768, 1756), (1768, 1780, 1781, 1769), (1769, 1781, 1782, 1770), (1770, 1782, 1783, 1771), (1771, 1783, 1784, 1772), (1772, 1784, 1785, 1773), (1773, 1785, 1786, 1774), (1774, 1786, 1787, 1775), (1775, 1787, 1788, 1776), (1776, 1788, 1789, 1777), (1777, 1789, 1790, 1778), (1778, 1790, 1791, 1779), (1779, 1791, 1780, 1768), (1780, 1216, 1217, 1781), (1781, 1217, 1218, 1782), (1782, 1218, 1219, 1783), (1783, 1219, 1220, 1784), (1784, 1220, 1221, 1785), (1785, 1221, 1222, 1786), (1786, 1222, 1223, 1787), (1787, 1223, 1224, 1788), (1788, 1224, 1225, 1789), (1789, 1225, 1226, 1790), (1790, 1226, 1227, 1791), (1791, 1227, 1216, 1780)])
me_torus_001.use_remesh_preserve_volume = False
me_torus_001.use_remesh_preserve_attributes = False
me_torus_001.use_mirror_vertex_groups = False
me_torus_001.update()

# ---- curves / text
cu_nurbscurve_001 = bpy.data.curves.new('NurbsCurve.001', 'CURVE')
cu_nurbscurve_001.dimensions = '3D'
_sp = cu_nurbscurve_001.splines.new('NURBS'); _sp.points.add(3)
_sp.points.foreach_set('co', [-3.175, -0.9758, 0.05287, 1.0, 1.948, 4.164, 0.006507, 1.0, 3.812, 1.461, 0.006298, 1.0, 3.692, -1.812, 0.006054, 1.0])
_sp.order_v = 0
cu_nurbscurve_001.use_path = True
cu_nurbscurve_001.use_path_clamp = True
cu_nurbscurve_001.bevel_resolution = 1
cu_nurbscurve_001.offset = 0.072
cu_nurbscurve_001.extrude = 0.34
cu_nurbscurve_001.bevel_depth = 0.043
cu_nurbscurve_001.fill_mode = 'HALF'

# ---- objects
ob_torus_001 = bpy.data.objects.new('Torus.001', me_torus_001)
ob_nurbscurve_001 = bpy.data.objects.new('NurbsCurve.001', cu_nurbscurve_001)

# ---- transforms, parenting, visibility, modifiers, constraints
ob_torus_001.location = (2.681, -3.639, -0.2604)
ob_torus_001.scale = (1.469, 1.469, 1.469)
ob_torus_001.lineart.crease_threshold = 0.0
ob_nurbscurve_001.location = (-2.145, 7.945, -0.3243)
ob_nurbscurve_001.rotation_euler = (-7.056e-05, 0.0001344, -2.548)
ob_nurbscurve_001.scale = (-1.816, -1.816, -1.816)
ob_nurbscurve_001.lineart.crease_threshold = 0.0

# ---- collection membership
col_collection_1.objects.link(ob_torus_001)
col_collection_1.objects.link(ob_nurbscurve_001)

# ---- scene / render settings (as saved in the file)
scene.frame_start = 1; scene.frame_end = 250; scene.frame_set(1)
scene.render.engine = 'BLENDER_EEVEE_NEXT'
scene.render.resolution_percentage = 50
scene.render.dither_intensity = 0.0
scene.cycles.use_denoising = False
scene.cycles.samples = 128
scene.cycles.sampling_pattern = 'TABULATED_SOBOL'
scene.cycles.light_sampling_threshold = 0.0
scene.cycles.use_adaptive_sampling = False
scene.cycles.use_light_tree = False
scene.cycles.blur_glossy = 0.0
scene.cycles.sample_clamp_indirect = 0.0
scene.view_settings.view_transform = 'Standard'
bpy.context.view_layer.update()

# ---- added for rendering (the .blend has no active camera and no usable light): camera, sun
cam_auto = bpy.data.cameras.new('AutoCamera')
cam_auto.lens = 50.0
cam_auto.sensor_width = 36.0
cam_auto.clip_end = 1000.0
ob_auto_camera = bpy.data.objects.new('AutoCamera', cam_auto)
scene.collection.objects.link(ob_auto_camera)
ob_auto_camera.location = (28.6818, -30.2829, 24.8552)
ob_auto_camera.rotation_euler = (1.09748, -7.21219e-08, 0.694738)
scene.camera = ob_auto_camera
light_auto_sun = bpy.data.lights.new('AutoSun', 'SUN')
light_auto_sun.energy = 3.0
light_auto_sun.angle = 0.0523599
ob_auto_sun = bpy.data.objects.new('AutoSun', light_auto_sun)
scene.collection.objects.link(ob_auto_sun)
ob_auto_sun.rotation_euler = (0.872665, 0.174533, 0.523599)
bpy.context.view_layer.update()
